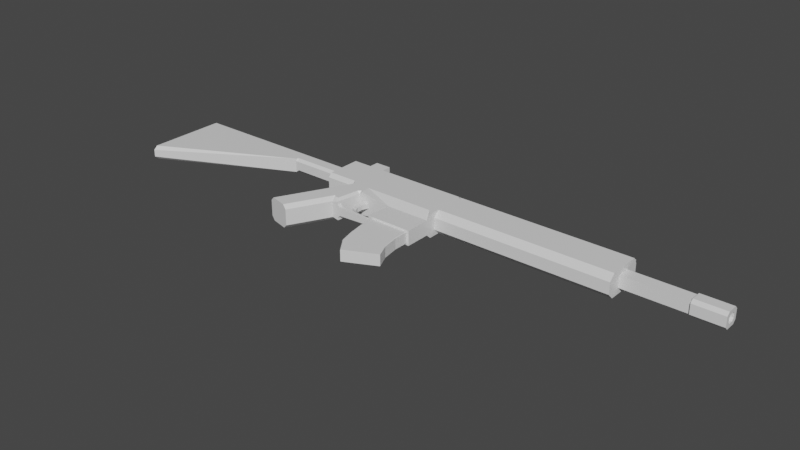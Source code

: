 # Source: AR1_Kopi.blend  (saved by Blender 2.93.21; exported with 4.5.12 LTS)
import bpy
from mathutils import Matrix  # noqa: F401  (used for matrix-valued properties, if any)

bpy.ops.wm.read_factory_settings(use_empty=True)
scene = bpy.context.scene
scene.name = 'Scene'

# ---- collections
col_collection = bpy.data.collections.new('Collection'); scene.collection.children.link(col_collection)

# ---- materials (node trees are filled in below, after node groups)
mat_material = bpy.data.materials.new('Material')
mat_material.alpha_threshold = 0.0
mat_material.use_transparent_shadow = False
mat_material.line_color = (0.0, 0.0, 0.0, 1.0)

# ---- material node trees
mat_material.use_nodes = True; mat_material.node_tree.nodes.clear()
_N = mat_material.node_tree.nodes; _L = mat_material.node_tree.links
n0 = _N.new('ShaderNodeOutputMaterial'); n0.name = 'Material Output'; n0.location = (300, 300)
n1 = _N.new('ShaderNodeBsdfPrincipled'); n1.name = 'Principled BSDF'; n1.location = (10, 300)
n1.distribution = 'GGX'
n1.subsurface_method = 'BURLEY'
n1.inputs[2].default_value = 0.4
n1.inputs[3].default_value = 1.45
n1.inputs[27].default_value = (0.0, 0.0, 0.0, 1.0)
n1.inputs[28].default_value = 1.0
_L.new(n1.outputs[0], n0.inputs[0])
n0.is_active_output = True

# ---- world
world_world = bpy.data.worlds.new('World'); scene.world = world_world
world_world.use_nodes = True; world_world.node_tree.nodes.clear()
_N = world_world.node_tree.nodes; _L = world_world.node_tree.links
n0 = _N.new('ShaderNodeOutputWorld'); n0.name = 'World Output'; n0.location = (300, 300)
n1 = _N.new('ShaderNodeBackground'); n1.name = 'Background'; n1.location = (10, 300)
n1.inputs[0].default_value = (0.05088, 0.05088, 0.05088, 1.0)
_L.new(n1.outputs[0], n0.inputs[0])
n0.is_active_output = True
world_world.color = (0.05088, 0.05088, 0.05088)
world_world.use_sun_shadow = False
world_world.sun_shadow_jitter_overblur = 0.0

# ---- meshes
me_cube = bpy.data.meshes.new('Cube')
me_cube.from_pydata([(19.0, -0.3962, 0.3657), (19.0, -0.3962, -0.3657), (19.0, -1.18, 0.3657), (19.0, -1.18, -0.3657), (-3.232, -2.577, -1.0), (-3.232, -2.577, 1.0), (19.0, -0.2563, 0.5057), (19.0, -0.2563, -0.5057), (19.0, -1.32, 0.5057), (19.0, -1.32, -0.5057), (27.0, -0.2563, 0.5057), (27.0, -0.2563, -0.5057), (27.0, -1.32, 0.5057), (27.0, -1.32, -0.5057), (24.4, -1.32, 0.5057), (24.4, -0.2563, 0.5057), (24.4, -0.2563, -0.5057), (24.4, -1.32, -0.5057), (-23.0, -1.496, -0.6076), (-23.0, -1.496, 0.6076), (3.871, -5.657, -0.6282), (3.871, -5.657, 0.6282), (-2.734, -2.577, -1.0), (-2.734, -2.577, 1.0), (0.5685, -2.577, -1.0), (0.3279, -5.657, -0.6282), (0.5685, -2.577, 1.0), (0.3279, -5.657, 0.6282), (0.2102, -2.577, 1.0), (-0.0564, -5.657, 0.6282), (0.2102, -2.577, -1.0), (-0.0564, -5.657, -0.6282), (3.871, -5.361, 0.6282), (3.871, -5.361, -0.6282), (-3.7, -5.361, 1.0), (-3.7, -5.361, -1.0), (0.351, -5.361, 0.6282), (0.351, -5.361, -0.6282), (-0.0308, -5.361, -0.6282), (-0.0308, -5.361, 0.6282), (3.871, -3.486, -0.6282), (-4.243, -3.583, 1.0), (-4.243, -3.583, -1.0), (-6.894, -8.656, 1.0), (-6.894, -8.656, -1.0), (3.871, -3.486, 0.6282), (-3.385, -3.486, 1.0), (-3.385, -3.486, -1.0), (-2.371, -3.486, 0.1905), (-2.371, -3.486, -0.1905), (0.4975, -3.486, 0.6282), (0.4975, -3.486, -0.6282), (-1.915, -3.486, -0.1905), (-1.915, -3.486, 0.1905), (0.1315, -3.486, 0.6282), (0.1315, -3.486, -0.6282), (-2.371, -4.85, 0.1905), (-1.915, -5.05, 0.1905), (-1.915, -5.05, -0.1905), (-2.371, -4.85, -0.1905), (-2.609, -4.544, -0.1905), (-2.609, -4.544, 0.1905), (-2.153, -4.544, 0.1905), (-2.153, -4.544, -0.1905), (-2.609, -4.015, 0.1905), (-2.153, -4.015, 0.1905), (-2.153, -4.015, -0.1905), (-2.609, -4.015, -0.1905), (-0.0564, -5.657, -0.2268), (-0.0308, -5.361, 0.2268), (-0.0564, -5.657, 0.2268), (-0.0308, -5.361, -0.2268), (-4.483, -2.577, 0.6763), (-4.368, -3.057, 1.0), (-4.159, -2.577, 1.0), (-4.368, -3.057, -1.0), (-4.483, -2.577, -0.6763), (-4.159, -2.577, -1.0), (-7.242, -8.564, 1.0), (-7.563, -8.479, 0.6763), (-7.563, -8.479, -0.6763), (-7.242, -8.564, -1.0), (-5.513, -9.02, 0.6763), (-5.834, -8.935, 1.0), (-5.834, -8.935, -1.0), (-5.513, -9.02, -0.6763), (-3.749, -5.657, -0.6763), (-3.864, -5.178, -1.0), (-3.7, -5.362, -1.0), (-3.864, -5.178, 1.0), (-3.749, -5.657, 0.6763), (-3.7, -5.362, 1.0), (-7.0, -0.08027, 0.3145), (-7.0, -0.3733, 0.6076), (-7.0, 0.1952, 0.7077), (-7.0, -0.3733, -0.6076), (-7.0, -0.08027, -0.3145), (-7.0, 0.1952, -0.7077), (-23.0, -0.08027, -0.3145), (-23.0, -0.3733, -0.6076), (-23.0, -0.3733, 0.6076), (-23.0, -0.08027, 0.3145), (-11.8, -0.3733, 0.6076), (-11.8, -0.08027, 0.3145), (-11.8, -0.08027, -0.3145), (-11.8, -0.3733, -0.6076), (-11.8, -1.496, 0.6076), (-11.8, -1.202, 0.6076), (-11.8, -1.496, -0.6076), (-11.8, -1.202, -0.6076), (-23.0, -7.496, -0.3128), (-23.0, -7.162, -0.6076), (-23.0, -7.162, 0.6076), (-23.0, -7.496, 0.3128), (3.871, 1.0, -0.4943), (3.871, 0.4943, -1.0), (3.871, -2.577, 0.4943), (3.871, -2.071, 1.0), (3.365, -2.577, 1.0), (3.871, -3.082, 1.0), (3.871, -2.071, -1.0), (3.871, -2.577, -0.4943), (3.871, -3.082, -1.0), (3.365, -2.577, -1.0), (3.871, 0.4943, 1.0), (3.871, 1.0, 0.4943), (19.0, 1.0, 0.4943), (19.0, 0.4943, 1.0), (19.0, 0.5395, 0.7908), (19.0, 0.4943, -1.0), (19.0, 1.0, -0.4943), (19.0, 0.5395, -0.7908), (19.0, -2.071, 1.0), (19.0, -2.577, 0.4943), (19.0, -2.116, 0.7908), (19.0, -2.577, -0.4943), (19.0, -2.071, -1.0), (19.0, -2.116, -0.7908), (27.0, -0.6001, 0.3657), (27.0, -0.3962, 0.1619), (27.0, -0.2563, 0.5057), (27.0, -0.3962, -0.1619), (27.0, -0.6001, -0.3657), (27.0, -0.2563, -0.5057), (27.0, -1.18, 0.1619), (27.0, -0.9766, 0.3657), (27.0, -1.32, 0.5057), (27.0, -0.9766, -0.3657), (27.0, -1.18, -0.1619), (27.0, -1.32, -0.5057), (-4.0, -0.3962, 0.1619), (-4.0, -0.6001, 0.3657), (-4.0, -0.6001, -0.3657), (-4.0, -0.3962, -0.1619), (-4.0, -0.9766, 0.3657), (-4.0, -1.18, 0.1619), (-4.0, -1.18, -0.1619), (-4.0, -0.9766, -0.3657), (27.0, -0.07614, 0.4231), (27.0, -0.3388, 0.6858), (27.0, -0.2562, 0.5057), (27.0, -0.3388, -0.6858), (27.0, -0.07614, -0.4231), (27.0, -0.2562, -0.5057), (27.0, -1.238, 0.6858), (27.0, -1.501, 0.4231), (27.0, -1.32, 0.5057), (27.0, -1.501, -0.4231), (27.0, -1.238, -0.6858), (27.0, -1.32, -0.5057), (24.4, -1.501, 0.4231), (24.4, -1.238, 0.6858), (24.4, -1.32, 0.5057), (24.4, -0.3388, 0.6858), (24.4, -0.07614, 0.4231), (24.4, -0.2562, 0.5057), (24.4, -0.07614, -0.4231), (24.4, -0.3388, -0.6858), (24.4, -0.2562, -0.5057), (24.4, -1.238, -0.6858), (24.4, -1.501, -0.4231), (24.4, -1.32, -0.5057), (-3.215, -5.657, -0.7913), (-3.215, -5.657, -0.7913), (-3.215, -5.657, 0.7913), (-3.215, -5.657, 0.7913), (-3.169, -5.361, 0.7913), (-3.38, -5.361, 1.0), (-3.38, -5.361, -1.0), (-3.169, -5.361, -0.7913), (-3.087, -3.486, 1.0), (-2.876, -3.486, 0.7913), (-2.765, -3.486, 0.8229), (-2.667, -3.486, 1.0), (-2.843, -3.28, 1.0), (-2.876, -3.486, -0.7913), (-3.087, -3.486, -1.0), (-2.843, -3.28, -1.0), (-2.667, -3.486, -1.0), (-2.765, -3.486, -0.8229), (-3.003, -5.657, 0.361), (-3.215, -5.657, 0.5697), (-3.215, -5.657, 0.1522), (-3.215, -5.657, -0.5697), (-3.003, -5.657, -0.361), (-3.215, -5.657, -0.1522), (-2.957, -5.361, -0.361), (-3.169, -5.361, -0.5697), (-3.169, -5.361, -0.1522), (-3.169, -5.361, 0.5697), (-2.957, -5.361, 0.361), (-3.169, -5.361, 0.1522), (-4.483, -2.253, 1.0), (-4.483, -2.577, 0.6761), (-4.159, -2.577, 1.0), (-4.483, -2.577, -0.6761), (-4.483, -2.253, -1.0), (-4.159, -2.577, -1.0), (-7.0, -2.253, -1.0), (-7.0, -2.577, -0.6761), (-7.0, -2.272, -0.8894), (-7.0, -2.577, 0.6761), (-7.0, -2.253, 1.0), (-7.0, -2.272, 0.8894), (-7.0, -1.27, 0.6076), (-7.0, -1.496, 0.381), (-7.0, -1.709, 0.685), (-7.0, -1.496, -0.381), (-7.0, -1.27, -0.6076), (-7.0, -1.709, -0.685), (-11.8, -1.496, 0.381), (-11.8, -1.496, 0.6076), (-12.0, -1.599, 0.6076), (-12.0, -1.603, 0.6023), (-11.51, -1.496, 0.381), (-11.73, -1.27, 0.6076), (-11.8, -1.496, -0.6076), (-11.8, -1.496, -0.381), (-12.0, -1.603, -0.6023), (-12.0, -1.599, -0.6076), (-11.51, -1.496, -0.381), (-11.73, -1.27, -0.6076), (-4.483, 1.0, -0.6921), (-4.483, 0.6921, -1.0), (-4.483, 0.6921, 1.0), (-4.483, 1.0, 0.6921), (-3.232, 0.6921, 1.0), (-3.232, 1.0, 0.6921), (-3.232, 1.0, -0.6921), (-3.232, 0.6921, -1.0), (-7.0, 1.0, -0.6921), (-7.0, 0.6921, -1.0), (-7.0, 0.7106, -0.8949), (-7.0, 0.6921, 1.0), (-7.0, 1.0, 0.6921), (-7.0, 0.7106, 0.8949), (-3.042, 1.0, 0.6921), (-2.734, 0.6921, 1.0), (-2.426, 1.0, 0.6921), (-3.042, 1.0, -0.6921), (-2.426, 1.0, -0.6921), (-2.734, 0.6921, -1.0), (0.2606, 1.0, 0.6921), (0.5685, 0.6921, 1.0), (0.8763, 1.0, 0.6921), (0.8763, 1.0, -0.6921), (0.5685, 0.6921, -1.0), (0.2606, 1.0, -0.6921), (0.2102, 1.0, -0.6921), (0.2102, 0.6921, -1.0), (0.2102, 1.0, 0.6921), (0.2102, 0.6921, 1.0), (3.673, 0.6921, -1.0), (3.673, 1.0, -0.6921), (3.673, 1.0, 0.6921), (3.673, 0.6921, 1.0), (-5.848, -2.253, 1.0), (-5.848, -2.577, 0.6761), (-5.848, -2.253, -1.0), (-5.848, -2.577, -0.6761), (-5.848, 0.6921, -1.0), (-5.848, 1.0, -0.6921), (-5.848, 0.6921, 1.0), (-5.848, 1.0, 0.6921), (-5.848, 1.286, -0.6921), (-5.848, 1.286, 0.6921), (-2.426, 1.0, 0.2307), (-2.426, 1.0, -0.2307), (-3.042, 1.0, -0.2307), (-3.042, 1.0, 0.2307), (0.8763, 1.0, 0.2307), (0.8763, 1.0, -0.2307), (0.2606, 1.0, -0.2307), (0.2606, 1.0, 0.2307), (-7.0, 1.0, -0.2307), (-7.0, 1.0, 0.2307), (-4.483, 1.0, 0.2307), (-4.483, 1.0, -0.2307), (-3.232, 1.0, 0.2307), (-3.232, 1.0, -0.2307), (0.2102, 1.0, 0.2307), (0.2102, 1.0, -0.2307), (-5.848, 1.0, 0.2307), (-5.848, 1.0, -0.2307), (-5.848, 1.286, 0.2307), (-5.848, 1.286, -0.2307), (-5.848, 2.04, -0.6921), (-4.483, 2.04, -0.6921), (-4.483, 2.04, -0.2307), (-4.483, 2.04, 0.6921), (-5.848, 2.04, 0.6921), (-5.848, 2.04, -0.2307), (-4.483, 2.04, 0.2307), (-5.848, 2.04, 0.2307), (18.5, -2.071, -1.0), (18.5, -2.577, -0.4943), (18.5, 0.4943, 1.0), (18.5, 1.0, 0.4943), (18.5, 0.4943, -1.0), (18.5, 1.0, -0.4943), (18.5, -2.071, 1.0), (18.5, -2.577, 0.4943), (17.87, -2.577, -0.4943), (17.87, 1.0, 0.4943), (17.87, 0.4943, -1.0), (17.87, -2.071, 1.0), (17.87, -2.071, -1.0), (17.87, 0.4943, 1.0), (17.87, 1.0, -0.4943), (17.87, -2.577, 0.4943), (3.871, 1.0, -0.1648), (3.871, 1.0, 0.1648), (19.0, 1.0, 0.1648), (19.0, 1.0, -0.1648), (18.5, 1.0, 0.1648), (18.5, 1.0, -0.1648), (17.87, 1.0, 0.1648), (17.87, 1.0, -0.1648), (18.5, 1.935, 0.1648), (18.5, 1.935, -0.1648), (17.87, 1.935, 0.1648), (17.87, 1.935, -0.1648), (18.74, 1.0, -0.2307), (18.74, 1.0, -0.6921), (18.74, 1.0, 0.6921), (18.74, 1.0, 0.2307), (17.85, 1.0, 0.6921), (16.96, 1.0, 0.6921), (16.06, 1.0, 0.6921), (15.17, 1.0, 0.6921), (14.28, 1.0, 0.6921), (13.38, 1.0, 0.6921), (12.49, 1.0, 0.6921), (11.6, 1.0, 0.6921), (10.7, 1.0, 0.6921), (9.809, 1.0, 0.6921), (8.916, 1.0, 0.6921), (8.023, 1.0, 0.6921), (7.13, 1.0, 0.6921), (6.236, 1.0, 0.6921), (5.343, 1.0, 0.6921), (4.45, 1.0, 0.6921), (3.557, 1.0, 0.6921), (2.663, 1.0, 0.6921), (1.77, 1.0, 0.6921), (0.8769, 1.0, 0.6921), (-0.01636, 1.0, 0.6921), (-0.9096, 1.0, 0.6921), (-1.803, 1.0, 0.6921), (-2.696, 1.0, 0.6921), (-3.589, 1.0, 0.6921), (-3.589, 1.0, 0.2307), (-2.696, 1.0, 0.2307), (-1.803, 1.0, 0.2307), (-0.9096, 1.0, 0.2307), (-0.01636, 1.0, 0.2307), (0.8769, 1.0, 0.2307), (1.77, 1.0, 0.2307), (2.663, 1.0, 0.2307), (3.557, 1.0, 0.2307), (4.45, 1.0, 0.2307), (5.343, 1.0, 0.2307), (6.236, 1.0, 0.2307), (7.13, 1.0, 0.2307), (8.023, 1.0, 0.2307), (8.916, 1.0, 0.2307), (9.809, 1.0, 0.2307), (10.7, 1.0, 0.2307), (11.6, 1.0, 0.2307), (12.49, 1.0, 0.2307), (13.38, 1.0, 0.2307), (14.28, 1.0, 0.2307), (15.17, 1.0, 0.2307), (16.06, 1.0, 0.2307), (16.96, 1.0, 0.2307), (17.85, 1.0, 0.2307), (-3.589, 1.0, -0.6921), (-2.696, 1.0, -0.6921), (-1.803, 1.0, -0.6921), (-0.9096, 1.0, -0.6921), (-0.01636, 1.0, -0.6921), (0.8769, 1.0, -0.6921), (1.77, 1.0, -0.6921), (2.663, 1.0, -0.6921), (3.557, 1.0, -0.6921), (4.45, 1.0, -0.6921), (5.343, 1.0, -0.6921), (6.236, 1.0, -0.6921), (7.13, 1.0, -0.6921), (8.023, 1.0, -0.6921), (8.916, 1.0, -0.6921), (9.809, 1.0, -0.6921), (10.7, 1.0, -0.6921), (11.6, 1.0, -0.6921), (12.49, 1.0, -0.6921), (13.38, 1.0, -0.6921), (14.28, 1.0, -0.6921), (15.17, 1.0, -0.6921), (16.06, 1.0, -0.6921), (16.96, 1.0, -0.6921), (17.85, 1.0, -0.6921), (17.85, 1.0, -0.2307), (16.96, 1.0, -0.2307), (16.06, 1.0, -0.2307), (15.17, 1.0, -0.2307), (14.28, 1.0, -0.2307), (13.38, 1.0, -0.2307), (12.49, 1.0, -0.2307), (11.6, 1.0, -0.2307), (10.7, 1.0, -0.2307), (9.809, 1.0, -0.2307), (8.916, 1.0, -0.2307), (8.023, 1.0, -0.2307), (7.13, 1.0, -0.2307), (6.236, 1.0, -0.2307), (5.343, 1.0, -0.2307), (4.45, 1.0, -0.2307), (3.557, 1.0, -0.2307), (2.663, 1.0, -0.2307), (1.77, 1.0, -0.2307), (0.8769, 1.0, -0.2307), (-0.01636, 1.0, -0.2307), (-0.9096, 1.0, -0.2307), (-1.803, 1.0, -0.2307), (-2.696, 1.0, -0.2307), (-3.589, 1.0, -0.2307), (-4.483, 1.286, -0.5826), (-4.483, 1.177, -0.6921), (-4.592, 1.286, -0.6921), (-4.483, 1.396, -0.6921), (-4.483, 1.177, 0.6921), (-4.483, 1.286, 0.5826), (-4.483, 1.396, 0.6921), (-4.592, 1.286, 0.6921), (-4.483, 1.286, 0.3403), (-4.483, 1.286, 0.1211), (-4.592, 1.286, 0.2307), (-4.483, 1.396, 0.2307), (-4.483, 1.286, -0.1211), (-4.483, 1.286, -0.3403), (-4.483, 1.396, -0.2307), (-4.592, 1.286, -0.2307), (18.74, 1.286, -0.3403), (18.74, 1.286, -0.1211), (18.74, 1.177, -0.2307), (18.74, 1.177, -0.6921), (18.74, 1.286, -0.5826), (18.74, 1.286, 0.5826), (18.74, 1.177, 0.6921), (18.74, 1.286, 0.1211), (18.74, 1.286, 0.3403), (18.74, 1.177, 0.2307), (-3.589, 1.286, 0.3403), (-3.589, 1.286, 0.1211), (-2.696, 1.286, 0.3403), (-2.696, 1.286, 0.1211), (-1.803, 1.286, 0.3403), (-1.803, 1.286, 0.1211), (-0.9096, 1.286, 0.3403), (-0.9096, 1.286, 0.1211), (-0.01636, 1.286, 0.3403), (-0.01636, 1.286, 0.1211), (0.8769, 1.286, 0.3403), (0.8769, 1.286, 0.1211), (1.77, 1.286, 0.3403), (1.77, 1.286, 0.1211), (2.663, 1.286, 0.3403), (2.663, 1.286, 0.1211), (3.557, 1.286, 0.3403), (3.557, 1.286, 0.1211), (4.45, 1.286, 0.3403), (4.45, 1.286, 0.1211), (5.343, 1.286, 0.3403), (5.343, 1.286, 0.1211), (6.236, 1.286, 0.3403), (6.236, 1.286, 0.1211), (7.13, 1.286, 0.3403), (7.13, 1.286, 0.1211), (8.023, 1.286, 0.3403), (8.023, 1.286, 0.1211), (8.916, 1.286, 0.3403), (8.916, 1.286, 0.1211), (9.809, 1.286, 0.3403), (9.809, 1.286, 0.1211), (10.7, 1.286, 0.3403), (10.7, 1.286, 0.1211), (11.6, 1.286, 0.3403), (11.6, 1.286, 0.1211), (12.49, 1.286, 0.3403), (12.49, 1.286, 0.1211), (13.38, 1.286, 0.3403), (13.38, 1.286, 0.1211), (14.28, 1.286, 0.3403), (14.28, 1.286, 0.1211), (15.17, 1.286, 0.3403), (15.17, 1.286, 0.1211), (16.06, 1.286, 0.3403), (16.06, 1.286, 0.1211), (16.96, 1.286, 0.3403), (16.96, 1.286, 0.1211), (17.85, 1.286, 0.1211), (17.85, 1.286, 0.3403), (17.85, 1.286, -0.3403), (17.85, 1.286, -0.1211), (16.96, 1.286, -0.3403), (16.96, 1.286, -0.1211), (16.06, 1.286, -0.3403), (16.06, 1.286, -0.1211), (15.17, 1.286, -0.3403), (15.17, 1.286, -0.1211), (14.28, 1.286, -0.3403), (14.28, 1.286, -0.1211), (13.38, 1.286, -0.3403), (13.38, 1.286, -0.1211), (12.49, 1.286, -0.3403), (12.49, 1.286, -0.1211), (11.6, 1.286, -0.3403), (11.6, 1.286, -0.1211), (10.7, 1.286, -0.3403), (10.7, 1.286, -0.1211), (9.809, 1.286, -0.3403), (9.809, 1.286, -0.1211), (8.916, 1.286, -0.3403), (8.916, 1.286, -0.1211), (8.023, 1.286, -0.3403), (8.023, 1.286, -0.1211), (7.13, 1.286, -0.3403), (7.13, 1.286, -0.1211), (6.236, 1.286, -0.3403), (6.236, 1.286, -0.1211), (5.343, 1.286, -0.3403), (5.343, 1.286, -0.1211), (4.45, 1.286, -0.3403), (4.45, 1.286, -0.1211), (3.557, 1.286, -0.3403), (3.557, 1.286, -0.1211), (2.663, 1.286, -0.3403), (2.663, 1.286, -0.1211), (1.77, 1.286, -0.3403), (1.77, 1.286, -0.1211), (0.8769, 1.286, -0.3403), (0.8769, 1.286, -0.1211), (-0.01636, 1.286, -0.3403), (-0.01636, 1.286, -0.1211), (-0.9096, 1.286, -0.3403), (-0.9096, 1.286, -0.1211), (-1.803, 1.286, -0.3403), (-1.803, 1.286, -0.1211), (-2.696, 1.286, -0.3403), (-2.696, 1.286, -0.1211), (-3.589, 1.286, -0.1211), (-3.589, 1.286, -0.3403), (17.85, 1.286, 0.5826), (17.85, 1.177, 0.6921), (16.96, 1.286, 0.5826), (16.96, 1.177, 0.6921), (16.06, 1.286, 0.5826), (16.06, 1.177, 0.6921), (15.17, 1.286, 0.5826), (15.17, 1.177, 0.6921), (14.28, 1.286, 0.5826), (14.28, 1.177, 0.6921), (13.38, 1.286, 0.5826), (13.38, 1.177, 0.6921), (12.49, 1.286, 0.5826), (12.49, 1.177, 0.6921), (11.6, 1.286, 0.5826), (11.6, 1.177, 0.6921), (10.7, 1.286, 0.5826), (10.7, 1.177, 0.6921), (9.809, 1.286, 0.5826), (9.809, 1.177, 0.6921), (8.916, 1.286, 0.5826), (8.916, 1.177, 0.6921), (8.023, 1.286, 0.5826), (8.023, 1.177, 0.6921), (7.13, 1.286, 0.5826), (7.13, 1.177, 0.6921), (6.236, 1.286, 0.5826), (6.236, 1.177, 0.6921), (5.343, 1.286, 0.5826), (5.343, 1.177, 0.6921), (4.45, 1.286, 0.5826), (4.45, 1.177, 0.6921), (3.557, 1.286, 0.5826), (3.557, 1.177, 0.6921), (2.663, 1.286, 0.5826), (2.663, 1.177, 0.6921), (1.77, 1.286, 0.5826), (1.77, 1.177, 0.6921), (0.8769, 1.286, 0.5826), (0.8769, 1.177, 0.6921), (-0.01636, 1.286, 0.5826), (-0.01636, 1.177, 0.6921), (-0.9096, 1.286, 0.5826), (-0.9096, 1.177, 0.6921), (-1.803, 1.286, 0.5826), (-1.803, 1.177, 0.6921), (-2.696, 1.286, 0.5826), (-2.696, 1.177, 0.6921), (-3.589, 1.177, 0.6921), (-3.589, 1.286, 0.5826), (17.85, 1.177, -0.6921), (17.85, 1.286, -0.5826), (16.96, 1.177, -0.6921), (16.96, 1.286, -0.5826), (16.06, 1.177, -0.6921), (16.06, 1.286, -0.5826), (15.17, 1.177, -0.6921), (15.17, 1.286, -0.5826), (14.28, 1.177, -0.6921), (14.28, 1.286, -0.5826), (13.38, 1.177, -0.6921), (13.38, 1.286, -0.5826), (12.49, 1.177, -0.6921), (12.49, 1.286, -0.5826), (11.6, 1.177, -0.6921), (11.6, 1.286, -0.5826), (10.7, 1.177, -0.6921), (10.7, 1.286, -0.5826), (9.809, 1.177, -0.6921), (9.809, 1.286, -0.5826), (8.916, 1.177, -0.6921), (8.916, 1.286, -0.5826), (8.023, 1.177, -0.6921), (8.023, 1.286, -0.5826), (7.13, 1.177, -0.6921), (7.13, 1.286, -0.5826), (6.236, 1.177, -0.6921), (6.236, 1.286, -0.5826), (5.343, 1.177, -0.6921), (5.343, 1.286, -0.5826), (4.45, 1.177, -0.6921), (4.45, 1.286, -0.5826), (3.557, 1.177, -0.6921), (3.557, 1.286, -0.5826), (2.663, 1.177, -0.6921), (2.663, 1.286, -0.5826), (1.77, 1.177, -0.6921), (1.77, 1.286, -0.5826), (0.8769, 1.177, -0.6921), (0.8769, 1.286, -0.5826), (-0.01636, 1.177, -0.6921), (-0.01636, 1.286, -0.5826), (-0.9096, 1.177, -0.6921), (-0.9096, 1.286, -0.5826), (-1.803, 1.177, -0.6921), (-1.803, 1.286, -0.5826), (-2.696, 1.177, -0.6921), (-2.696, 1.286, -0.5826), (-3.589, 1.286, -0.5826), (-3.589, 1.177, -0.6921)], [], [(282, 253, 222, 276), (257, 246, 5, 23), (327, 124, 117, 325), (3, 1, 7, 9), (114, 115, 272, 273), (318, 129, 136, 314), (269, 266, 24, 30), (300, 270, 262, 293), (322, 329, 116, 121), (296, 245, 247, 298), (243, 249, 4, 217, 216), (33, 32, 21, 20), (217, 75, 215), (37, 33, 20, 25), (41, 46, 5, 74, 73), (89, 91, 34, 46, 41), (298, 247, 256, 289), (106, 231, 232, 112, 113), (280, 243, 216, 278), (41, 73, 78, 43), (190, 46, 34, 187), (209, 186, 184, 201), (42, 87, 84, 44), (4, 47, 42, 75, 77), (89, 41, 43, 83), (246, 244, 212, 214, 5), (2, 0, 128, 127, 132, 134), (1, 3, 137, 136, 129, 131), (3, 2, 134, 133, 135, 137), (146, 145, 138, 140, 10, 12), (152, 153, 150, 151, 154, 155, 156, 157), (1, 0, 6, 7), (144, 148, 156, 155), (0, 2, 8, 6), (138, 145, 154, 151), (147, 142, 152, 157), (2, 3, 9, 8), (11, 13, 169, 168, 161, 163), (173, 171, 164, 159), (16, 15, 175, 174, 176, 178), (8, 9, 17, 14), (9, 7, 16, 17), (7, 6, 15, 16), (6, 8, 14, 15), (10, 11, 163, 162, 158, 160), (12, 10, 160, 159, 164, 166), (13, 12, 166, 165, 167, 169), (14, 17, 181, 180, 170, 172), (17, 16, 178, 177, 179, 181), (179, 177, 161, 168), (15, 14, 172, 171, 173, 175), (170, 180, 167, 165), (140, 139, 141, 143, 11, 10), (143, 142, 147, 149, 13, 11), (149, 148, 144, 146, 12, 13), (18, 111, 110, 113, 112, 19), (226, 225, 227, 229, 220, 219, 221, 223), (106, 231, 235, 107), (229, 228, 95, 97, 252, 251, 218, 220), (103, 104, 98, 101), (94, 93, 224, 226, 223, 222, 253, 255), (95, 228, 241, 109, 105), (18, 19, 100, 101, 98, 99), (224, 93, 102, 107, 235), (108, 18, 19, 106, 231, 230, 237, 236), (18, 108, 111), (112, 106, 19), (106, 107, 102, 100, 19), (105, 109, 108, 18, 99), (25, 20, 21, 27), (47, 35, 88, 87, 42), (286, 258, 270, 300), (189, 207, 203, 182), (97, 96, 92, 94, 255, 254, 295, 294, 250, 252), (249, 261, 22, 4), (32, 36, 27, 21), (119, 118, 26, 50, 45), (38, 37, 25, 31), (266, 272, 115, 120, 123, 24), (265, 291, 290, 264, 274, 125, 331, 330, 114, 273), (261, 269, 30, 22), (263, 271, 28, 26), (71, 38, 31, 68), (36, 39, 29, 27), (124, 275, 263, 26, 118, 117), (25, 27, 29, 31), (50, 54, 39, 36), (208, 207, 189, 186, 209, 211), (55, 51, 37, 38), (45, 50, 36, 32), (28, 23, 194, 193, 54), (47, 196, 188, 35), (186, 189, 195, 191), (51, 40, 33, 37), (40, 45, 32, 33), (24, 123, 122, 40, 51), (0, 1, 131, 130, 333, 332, 126, 128), (22, 30, 55, 198, 197), (49, 48, 192, 191, 195, 199), (52, 49, 199, 198, 55), (122, 121, 116, 119, 45, 40), (30, 24, 51, 55), (4, 22, 197, 196, 47), (26, 28, 54, 50), (44, 84, 85, 82, 83, 43), (86, 90, 82, 85), (80, 81, 44, 43, 78, 79), (75, 42, 44, 81), (61, 60, 59, 56), (38, 39, 54, 55), (23, 5, 46, 190, 194), (68, 70, 200, 202, 205, 204), (48, 53, 54, 193, 192), (53, 52, 55, 54), (56, 59, 58, 57), (62, 61, 56, 57), (63, 62, 57, 58), (60, 63, 58, 59), (67, 66, 63, 60), (66, 65, 62, 63), (65, 64, 61, 62), (64, 67, 60, 61), (48, 49, 67, 64), (53, 48, 64, 65), (52, 53, 65, 66), (49, 52, 66, 67), (203, 205, 202, 201, 184, 185, 183, 182), (206, 71, 68, 204), (69, 210, 200, 70), (31, 29, 70, 68), (39, 69, 70, 29), (38, 71, 69, 39), (71, 206, 208, 211, 210, 69), (89, 90, 91), (86, 85, 84, 87), (80, 76, 75, 81), (72, 79, 78, 73), (82, 90, 89, 83), (72, 76, 80, 79), (92, 93, 94), (95, 96, 97), (103, 101, 100, 102), (105, 99, 98, 104), (92, 103, 102, 93), (95, 105, 104, 96), (92, 96, 104, 103), (236, 108, 109, 241), (239, 236, 108, 110, 111), (238, 237, 230, 233, 113, 110), (271, 257, 23, 28), (124, 125, 274, 275), (119, 116, 117), (118, 119, 117), (126, 127, 128), (129, 130, 131), (132, 133, 134), (135, 136, 137), (314, 136, 135, 315), (316, 127, 126, 317), (324, 115, 114, 328), (325, 117, 116, 329), (334, 317, 126, 332), (138, 139, 140), (141, 142, 143), (144, 145, 146), (147, 148, 149), (144, 155, 154, 145), (150, 139, 138, 151), (152, 142, 141, 153), (156, 148, 147, 157), (141, 139, 150, 153), (158, 159, 160), (161, 162, 163), (164, 165, 166), (167, 168, 169), (170, 171, 172), (173, 174, 175), (176, 177, 178), (179, 180, 181), (170, 165, 164, 171), (158, 174, 173, 159), (161, 177, 176, 162), (167, 180, 179, 168), (176, 174, 158, 162), (190, 191, 192, 193, 194), (195, 196, 197, 198, 199), (200, 201, 202), (203, 204, 205), (206, 207, 208), (209, 210, 211), (190, 187, 186, 191), (195, 189, 188, 196), (206, 204, 203, 207), (209, 201, 200, 210), (87, 88, 86), (188, 86, 88), (189, 183, 188), (188, 183, 86), (90, 86, 183, 185), (185, 186, 187), (91, 90, 185, 187), (217, 215, 216), (218, 219, 220), (221, 222, 223), (276, 222, 221, 277), (278, 216, 215, 279), (279, 277, 221, 219), (74, 212, 72), (73, 74, 72), (224, 225, 226), (227, 228, 229), (230, 231, 232, 233), (236, 239, 238, 237), (230, 234, 235, 231), (240, 237, 236, 241), (241, 228, 227, 240), (224, 235, 234, 225), (227, 225, 234, 230, 237, 240), (250, 251, 252), (253, 254, 255), (256, 257, 258), (259, 260, 261), (262, 263, 264), (265, 266, 267), (280, 251, 250, 281), (249, 243, 242, 248), (282, 244, 245, 283), (244, 246, 247, 245), (261, 249, 248, 259), (246, 257, 256, 247), (269, 261, 260, 268), (287, 260, 259, 288), (271, 263, 262, 270), (291, 265, 267, 292), (266, 269, 268, 267), (257, 271, 270, 258), (265, 273, 272, 266), (263, 275, 274, 264), (420, 622, 465, 343), (295, 254, 283, 302), (253, 282, 283, 254), (243, 280, 281, 242), (215, 213, 277, 279), (218, 278, 279, 219), (212, 276, 277, 213), (251, 280, 278, 218), (244, 282, 276, 212), (242, 447, 671, 396), (460, 459, 446, 449, 307, 308), (302, 283, 285, 304), (450, 245, 370, 620), (281, 303, 305, 284), (303, 302, 304, 305), (284, 305, 311, 306), (457, 456, 304, 313, 312), (250, 294, 303, 281), (294, 295, 302, 303), (421, 420, 343, 342), (346, 395, 345, 344), (264, 290, 293, 262), (290, 291, 292, 293), (258, 286, 289, 256), (286, 287, 288, 289), (260, 287, 301, 268), (287, 286, 300, 301), (248, 299, 288, 259), (299, 298, 289, 288), (242, 297, 299, 248), (297, 296, 298, 299), (268, 301, 292, 267), (301, 300, 293, 292), (313, 310, 309, 312), (306, 311, 308, 307), (623, 522, 462, 466), (304, 285, 310, 313), (458, 455, 473, 570), (454, 451, 621, 472), (305, 461, 460, 308, 311), (446, 459, 571, 670), (336, 323, 317, 334), (132, 320, 321, 133), (129, 318, 319, 130), (327, 316, 317, 323), (326, 314, 315, 322), (135, 133, 321, 315), (324, 318, 314, 326), (127, 316, 320, 132), (115, 324, 326, 120), (120, 326, 322, 121), (124, 327, 323, 125), (331, 125, 323, 336), (320, 325, 329, 321), (318, 324, 328, 319), (315, 321, 329, 322), (316, 327, 325, 320), (114, 330, 337, 328), (330, 331, 336, 337), (328, 337, 335, 319), (336, 334, 338, 340), (319, 335, 333, 130), (335, 334, 332, 333), (341, 340, 338, 339), (337, 336, 340, 341), (334, 335, 339, 338), (335, 337, 341, 339), (523, 520, 469, 463), (521, 572, 467, 470), (342, 343, 465, 466, 462, 464), (344, 345, 471, 470, 467, 468), (345, 342, 464, 463, 469, 471), (395, 421, 342, 345), (570, 473, 475, 569), (573, 346, 344, 468), (285, 453, 452, 309, 310), (396, 671, 668, 397), (397, 668, 666, 398), (398, 666, 664, 399), (399, 664, 662, 400), (400, 662, 660, 401), (401, 660, 658, 402), (402, 658, 656, 403), (403, 656, 654, 404), (404, 654, 652, 405), (405, 652, 650, 406), (406, 650, 648, 407), (407, 648, 646, 408), (408, 646, 644, 409), (409, 644, 642, 410), (410, 642, 640, 411), (411, 640, 638, 412), (412, 638, 636, 413), (413, 636, 634, 414), (414, 634, 632, 415), (415, 632, 630, 416), (416, 630, 628, 417), (417, 628, 626, 418), (418, 626, 624, 419), (283, 245, 450, 453, 285), (569, 475, 477, 567), (567, 477, 479, 565), (565, 479, 481, 563), (563, 481, 483, 561), (561, 483, 485, 559), (559, 485, 487, 557), (557, 487, 489, 555), (555, 489, 491, 553), (553, 491, 493, 551), (551, 493, 495, 549), (549, 495, 497, 547), (547, 497, 499, 545), (545, 499, 501, 543), (543, 501, 503, 541), (541, 503, 505, 539), (539, 505, 507, 537), (537, 507, 509, 535), (535, 509, 511, 533), (533, 511, 513, 531), (531, 513, 515, 529), (529, 515, 517, 527), (527, 517, 519, 525), (525, 519, 520, 523), (625, 524, 522, 623), (296, 297, 445, 371), (371, 445, 444, 372), (372, 444, 443, 373), (373, 443, 442, 374), (374, 442, 441, 375), (375, 441, 440, 376), (376, 440, 439, 377), (377, 439, 438, 378), (378, 438, 437, 379), (379, 437, 436, 380), (380, 436, 435, 381), (381, 435, 434, 382), (382, 434, 433, 383), (383, 433, 432, 384), (384, 432, 431, 385), (385, 431, 430, 386), (386, 430, 429, 387), (387, 429, 428, 388), (388, 428, 427, 389), (389, 427, 426, 390), (390, 426, 425, 391), (391, 425, 424, 392), (392, 424, 423, 393), (393, 423, 422, 394), (394, 422, 421, 395), (242, 281, 284, 448, 447), (575, 347, 346, 573), (670, 571, 568, 669), (669, 568, 566, 667), (667, 566, 564, 665), (665, 564, 562, 663), (663, 562, 560, 661), (661, 560, 558, 659), (659, 558, 556, 657), (657, 556, 554, 655), (655, 554, 552, 653), (653, 552, 550, 651), (651, 550, 548, 649), (649, 548, 546, 647), (647, 546, 544, 645), (645, 544, 542, 643), (643, 542, 540, 641), (641, 540, 538, 639), (639, 538, 536, 637), (637, 536, 534, 635), (635, 534, 532, 633), (633, 532, 530, 631), (631, 530, 528, 629), (629, 528, 526, 627), (627, 526, 524, 625), (452, 451, 454, 457, 312, 309), (419, 624, 622, 420), (620, 370, 369, 619), (619, 369, 368, 617), (617, 368, 367, 615), (615, 367, 366, 613), (613, 366, 365, 611), (611, 365, 364, 609), (609, 364, 363, 607), (607, 363, 362, 605), (605, 362, 361, 603), (603, 361, 360, 601), (601, 360, 359, 599), (599, 359, 358, 597), (597, 358, 357, 595), (595, 357, 356, 593), (593, 356, 355, 591), (591, 355, 354, 589), (589, 354, 353, 587), (587, 353, 352, 585), (585, 352, 351, 583), (583, 351, 350, 581), (581, 350, 349, 579), (579, 349, 348, 577), (577, 348, 347, 575), (245, 296, 371, 370), (370, 371, 372, 369), (369, 372, 373, 368), (368, 373, 374, 367), (367, 374, 375, 366), (366, 375, 376, 365), (365, 376, 377, 364), (364, 377, 378, 363), (363, 378, 379, 362), (362, 379, 380, 361), (361, 380, 381, 360), (360, 381, 382, 359), (359, 382, 383, 358), (358, 383, 384, 357), (357, 384, 385, 356), (356, 385, 386, 355), (355, 386, 387, 354), (354, 387, 388, 353), (353, 388, 389, 352), (352, 389, 390, 351), (351, 390, 391, 350), (350, 391, 392, 349), (349, 392, 393, 348), (348, 393, 394, 347), (347, 394, 395, 346), (297, 242, 396, 445), (445, 396, 397, 444), (444, 397, 398, 443), (443, 398, 399, 442), (442, 399, 400, 441), (441, 400, 401, 440), (440, 401, 402, 439), (439, 402, 403, 438), (438, 403, 404, 437), (437, 404, 405, 436), (436, 405, 406, 435), (435, 406, 407, 434), (434, 407, 408, 433), (433, 408, 409, 432), (432, 409, 410, 431), (431, 410, 411, 430), (430, 411, 412, 429), (429, 412, 413, 428), (428, 413, 414, 427), (427, 414, 415, 426), (426, 415, 416, 425), (425, 416, 417, 424), (424, 417, 418, 423), (423, 418, 419, 422), (422, 419, 420, 421), (305, 304, 456, 455, 458, 461), (472, 621, 618, 474), (474, 618, 616, 476), (476, 616, 614, 478), (478, 614, 612, 480), (480, 612, 610, 482), (482, 610, 608, 484), (484, 608, 606, 486), (486, 606, 604, 488), (488, 604, 602, 490), (490, 602, 600, 492), (492, 600, 598, 494), (494, 598, 596, 496), (496, 596, 594, 498), (498, 594, 592, 500), (500, 592, 590, 502), (502, 590, 588, 504), (504, 588, 586, 506), (506, 586, 584, 508), (508, 584, 582, 510), (510, 582, 580, 512), (512, 580, 578, 514), (514, 578, 576, 516), (516, 576, 574, 518), (518, 574, 572, 521), (446, 447, 448, 449), (450, 451, 452, 453), (454, 455, 456, 457), (458, 459, 460, 461), (462, 463, 464), (469, 470, 471), (521, 470, 469, 520), (571, 459, 458, 570), (621, 451, 450, 620), (671, 447, 446, 670), (454, 472, 473, 455), (472, 474, 475, 473), (474, 476, 477, 475), (476, 478, 479, 477), (478, 480, 481, 479), (480, 482, 483, 481), (482, 484, 485, 483), (484, 486, 487, 485), (486, 488, 489, 487), (488, 490, 491, 489), (490, 492, 493, 491), (492, 494, 495, 493), (494, 496, 497, 495), (496, 498, 499, 497), (498, 500, 501, 499), (500, 502, 503, 501), (502, 504, 505, 503), (504, 506, 507, 505), (506, 508, 509, 507), (508, 510, 511, 509), (510, 512, 513, 511), (512, 514, 515, 513), (514, 516, 517, 515), (516, 518, 519, 517), (518, 521, 520, 519), (462, 522, 523, 463), (522, 524, 525, 523), (524, 526, 527, 525), (526, 528, 529, 527), (528, 530, 531, 529), (530, 532, 533, 531), (532, 534, 535, 533), (534, 536, 537, 535), (536, 538, 539, 537), (538, 540, 541, 539), (540, 542, 543, 541), (542, 544, 545, 543), (544, 546, 547, 545), (546, 548, 549, 547), (548, 550, 551, 549), (550, 552, 553, 551), (552, 554, 555, 553), (554, 556, 557, 555), (556, 558, 559, 557), (558, 560, 561, 559), (560, 562, 563, 561), (562, 564, 565, 563), (564, 566, 567, 565), (566, 568, 569, 567), (568, 571, 570, 569), (467, 572, 573, 468), (572, 574, 575, 573), (574, 576, 577, 575), (576, 578, 579, 577), (578, 580, 581, 579), (580, 582, 583, 581), (582, 584, 585, 583), (584, 586, 587, 585), (586, 588, 589, 587), (588, 590, 591, 589), (590, 592, 593, 591), (592, 594, 595, 593), (594, 596, 597, 595), (596, 598, 599, 597), (598, 600, 601, 599), (600, 602, 603, 601), (602, 604, 605, 603), (604, 606, 607, 605), (606, 608, 609, 607), (608, 610, 611, 609), (610, 612, 613, 611), (612, 614, 615, 613), (614, 616, 617, 615), (616, 618, 619, 617), (618, 621, 620, 619), (465, 622, 623, 466), (622, 624, 625, 623), (624, 626, 627, 625), (626, 628, 629, 627), (628, 630, 631, 629), (630, 632, 633, 631), (632, 634, 635, 633), (634, 636, 637, 635), (636, 638, 639, 637), (638, 640, 641, 639), (640, 642, 643, 641), (642, 644, 645, 643), (644, 646, 647, 645), (646, 648, 649, 647), (648, 650, 651, 649), (650, 652, 653, 651), (652, 654, 655, 653), (654, 656, 657, 655), (656, 658, 659, 657), (658, 660, 661, 659), (660, 662, 663, 661), (662, 664, 665, 663), (664, 666, 667, 665), (666, 668, 669, 667), (668, 671, 670, 669), (449, 448, 284, 306, 307), (121, 122, 120), (123, 120, 122)])
_uv = me_cube.uv_layers.new(name='UVMap')
_uv.uv.foreach_set('vector', [0.5136, 0.04534, 0.5136, 0.01488, 0.4358, 0.01488, 0.4358, 0.04533, 0.5136, 0.1277, 0.5136, 0.1145, 0.4272, 0.1145, 0.4272, 0.1277, 0.5084, 0.6723, 0.5084, 0.3022, 0.4406, 0.3022, 0.4406, 0.6723, 0.8314, 0.6789, 0.8314, 0.6582, 0.8277, 0.6545, 0.8277, 0.6826, 0.7415, 0.2874, 0.7549, 0.2874, 0.7549, 0.2821, 0.7468, 0.2821, 0.2516, 0.01317, 0.2516, 1.526e-05, 0.1838, 1.717e-05, 0.1838, 0.01317, 0.2568, 0.4967, 0.2568, 0.4872, 0.1704, 0.4872, 0.1704, 0.4967, 0.7224, 0.1906, 0.7102, 0.1906, 0.7102, 0.1919, 0.7224, 0.1919, 0.9653, 0.3701, 0.9914, 0.3701, 0.9914, 0.0, 0.9653, 0.0, 0.7224, 0.06655, 0.7102, 0.06655, 0.7102, 0.0996, 0.7224, 0.0996, 0.2568, 0.6208, 0.2568, 0.5877, 0.1704, 0.5877, 0.1704, 0.6122, 0.179, 0.6208, 0.1406, 0.71, 0.1738, 0.71, 0.1738, 0.7022, 0.1406, 0.7022, 0.4656, 0.8577, 0.4656, 0.8449, 0.457, 0.8576, 0.09669, 0.493, 0.09669, 0.3999, 0.08887, 0.3999, 0.08887, 0.4936, 0.4007, 0.08775, 0.4032, 0.1104, 0.4272, 0.1145, 0.4272, 0.08998, 0.4145, 0.08445, 0.3585, 0.09779, 0.3536, 0.1021, 0.3536, 0.1021, 0.4032, 0.1104, 0.4007, 0.08775, 0.7224, 0.0996, 0.7102, 0.0996, 0.7102, 0.1046, 0.7224, 0.1046, 0.6723, 0.719, 0.6723, 0.719, 0.6696, 0.7137, 0.5226, 0.423, 0.5136, 0.423, 0.2568, 0.6568, 0.2568, 0.6208, 0.179, 0.6208, 0.179, 0.6568, 0.4007, 0.08775, 0.4145, 0.08445, 0.269, 0.008473, 0.2666, 0.01768, 0.4032, 0.1183, 0.4032, 0.1104, 0.3536, 0.1021, 0.3536, 0.1106, 0.5898, 0.8537, 0.5956, 0.8537, 0.5956, 0.8459, 0.5898, 0.8459, 0.1438, 0.6144, 0.1017, 0.6044, 0.002349, 0.6565, 0.009737, 0.6845, 0.1704, 0.5877, 0.1464, 0.5917, 0.1438, 0.6144, 0.1577, 0.6177, 0.1704, 0.6122, 0.3585, 0.09779, 0.4007, 0.08775, 0.2666, 0.01768, 0.2592, 0.04569, 0.5136, 0.1145, 0.5136, 0.08143, 0.4358, 0.08143, 0.4272, 0.08999, 0.4272, 0.1145, 0.2197, 0.7391, 0.2197, 0.7598, 0.231, 0.7846, 0.2365, 0.7834, 0.2365, 0.7155, 0.231, 0.7144, 0.2004, 0.7598, 0.2004, 0.7391, 0.1892, 0.7144, 0.1836, 0.7155, 0.1836, 0.7834, 0.1892, 0.7846, 0.2004, 0.7391, 0.2197, 0.7391, 0.231, 0.7144, 0.2231, 0.7022, 0.197, 0.7022, 0.1892, 0.7144, 0.4985, 0.8497, 0.4948, 0.8588, 0.4948, 0.8687, 0.4985, 0.8778, 0.4985, 0.8778, 0.4985, 0.8497, 0.5136, 0.8613, 0.519, 0.8666, 0.5276, 0.8666, 0.533, 0.8613, 0.533, 0.8513, 0.5276, 0.8459, 0.519, 0.8459, 0.5136, 0.8513, 0.8314, 0.6582, 0.8508, 0.6582, 0.8545, 0.6545, 0.8277, 0.6545, 0.8884, 0.8195, 0.897, 0.8195, 0.897, 0.0, 0.8884, 0.0, 0.8508, 0.6582, 0.8508, 0.6789, 0.8545, 0.6826, 0.8545, 0.6545, 0.9444, 0.0, 0.9345, 0.0, 0.9345, 0.8195, 0.9444, 0.8195, 0.9499, 0.8195, 0.9599, 0.8195, 0.9599, 6.914e-06, 0.9499, 6.676e-06, 0.8508, 0.6789, 0.8314, 0.6789, 0.8277, 0.6826, 0.8545, 0.6826, 0.4718, 0.8778, 0.4718, 0.8497, 0.4718, 0.8497, 0.4671, 0.8519, 0.4671, 0.8756, 0.4718, 0.8778, 0.373, 0.7998, 0.3493, 0.7998, 0.3493, 0.8685, 0.373, 0.8685, 0.3888, 0.8497, 0.4156, 0.8497, 0.4156, 0.8497, 0.4134, 0.8449, 0.391, 0.8449, 0.3888, 0.8497, 0.4938, 0.7022, 0.4671, 0.7022, 0.4671, 0.8449, 0.4938, 0.8449, 0.4122, 0.7022, 0.3841, 0.7022, 0.3841, 0.8449, 0.4122, 0.8449, 0.4671, 0.7022, 0.4403, 0.7022, 0.4403, 0.8449, 0.4671, 0.8449, 0.4403, 0.7022, 0.4122, 0.7022, 0.4122, 0.8449, 0.4403, 0.8449, 0.4985, 0.8778, 0.4718, 0.8778, 0.4718, 0.8778, 0.474, 0.8826, 0.4964, 0.8826, 0.4986, 0.8778, 0.4985, 0.8497, 0.4985, 0.8778, 0.4986, 0.8778, 0.5033, 0.8756, 0.5033, 0.8519, 0.4986, 0.8497, 0.4718, 0.8497, 0.4985, 0.8497, 0.4986, 0.8497, 0.4964, 0.8449, 0.474, 0.8449, 0.4718, 0.8497, 0.4156, 0.8778, 0.3888, 0.8778, 0.3888, 0.8778, 0.391, 0.8826, 0.4134, 0.8826, 0.4156, 0.8778, 0.3888, 0.8778, 0.3888, 0.8497, 0.3888, 0.8497, 0.3841, 0.8519, 0.3841, 0.8756, 0.3888, 0.8778, 0.7258, 0.8289, 0.702, 0.8289, 0.702, 0.8976, 0.7258, 0.8976, 0.4156, 0.8497, 0.4156, 0.8778, 0.4156, 0.8778, 0.4203, 0.8756, 0.4203, 0.8519, 0.4156, 0.8497, 0.2361, 0.7967, 0.2137, 0.7967, 0.2137, 0.8655, 0.2361, 0.8655, 0.4985, 0.8778, 0.4895, 0.8741, 0.4809, 0.8741, 0.4718, 0.8778, 0.4718, 0.8778, 0.4985, 0.8778, 0.4718, 0.8778, 0.4755, 0.8687, 0.4755, 0.8588, 0.4718, 0.8497, 0.4718, 0.8497, 0.4718, 0.8778, 0.4718, 0.8497, 0.4809, 0.8534, 0.4895, 0.8534, 0.4985, 0.8497, 0.4985, 0.8497, 0.4718, 0.8497, 0.797, 0.7247, 0.797, 0.8745, 0.8048, 0.8833, 0.8214, 0.8833, 0.8292, 0.8745, 0.8292, 0.7247, 0.2448, 0.7251, 0.2529, 0.7307, 0.273, 0.7307, 0.281, 0.7251, 0.2864, 0.7102, 0.2808, 0.7022, 0.2451, 0.7022, 0.2394, 0.7102, 0.6723, 0.719, 0.6723, 0.719, 0.6783, 0.7208, 0.6801, 0.719, 0.281, 0.7251, 0.279, 0.7367, 0.279, 0.7604, 0.2816, 0.7754, 0.2866, 0.7891, 0.2894, 0.7886, 0.2894, 0.7107, 0.2864, 0.7102, 0.9101, 0.7204, 0.9267, 0.7204, 0.9267, 0.4243, 0.9101, 0.4243, 0.2442, 0.7754, 0.2469, 0.7604, 0.2469, 0.7367, 0.2448, 0.7251, 0.2394, 0.7102, 0.2365, 0.7107, 0.2365, 0.7886, 0.2393, 0.7891, 0.702, 7.153e-06, 0.6783, 7.629e-06, 0.6783, 0.1251, 0.6801, 0.1269, 0.702, 0.1269, 0.797, 0.7247, 0.8292, 0.7247, 0.8292, 0.695, 0.8214, 0.6873, 0.8048, 0.6873, 0.797, 0.695, 0.6783, 0.8459, 0.702, 0.8459, 0.702, 0.719, 0.6801, 0.719, 0.6783, 0.7208, 0.9024, 0.2975, 0.9024, 0.001415, 0.9345, 0.001415, 0.9345, 0.2975, 0.9345, 0.2975, 0.9285, 0.2975, 0.9084, 0.2975, 0.9024, 0.2975, 0.6723, 0.423, 0.6723, 0.1269, 0.5226, 0.423, 0.5226, 0.423, 0.6723, 0.719, 0.6723, 0.423, 0.6723, 0.719, 0.6801, 0.719, 0.702, 0.719, 0.702, 0.423, 0.6723, 0.423, 0.702, 0.1269, 0.6801, 0.1269, 0.6723, 0.1269, 0.6723, 0.423, 0.702, 0.423, 0.8292, 0.6974, 0.8292, 0.7911, 0.8624, 0.7911, 0.8624, 0.6974, 0.1464, 0.5917, 0.09682, 0.6001, 0.09681, 0.6001, 0.1017, 0.6044, 0.1438, 0.6144, 0.7224, 0.1209, 0.7102, 0.1209, 0.7102, 0.1906, 0.7224, 0.1906, 0.5956, 0.8537, 0.6015, 0.8537, 0.6015, 0.8459, 0.5956, 0.8459, 0.2816, 0.7754, 0.2712, 0.7682, 0.2546, 0.7682, 0.2442, 0.7754, 0.2393, 0.7891, 0.2446, 0.7967, 0.2568, 0.7967, 0.269, 0.7967, 0.2812, 0.7967, 0.2866, 0.7891, 0.2568, 0.5877, 0.2568, 0.5745, 0.1704, 0.5745, 0.1704, 0.5877, 0.3535, 0.3022, 0.3535, 0.2092, 0.3457, 0.2086, 0.3457, 0.3022, 0.4139, 0.3022, 0.4272, 0.2889, 0.4272, 0.2149, 0.4031, 0.2131, 0.4031, 0.3022, 0.09669, 0.5031, 0.09669, 0.493, 0.08887, 0.4936, 0.08887, 0.5037, 0.2568, 0.4872, 0.2568, 0.4052, 0.2516, 0.3999, 0.1838, 0.3999, 0.1704, 0.4133, 0.1704, 0.4872, 0.7468, 0.2082, 0.7346, 0.2082, 0.7224, 0.2082, 0.7102, 0.2082, 0.7102, 0.2821, 0.7154, 0.2874, 0.7241, 0.2874, 0.7328, 0.2874, 0.7415, 0.2874, 0.7468, 0.2821, 0.2568, 0.5745, 0.2568, 0.4967, 0.1704, 0.4967, 0.1704, 0.5745, 0.5136, 0.2149, 0.5136, 0.2055, 0.4272, 0.2055, 0.4272, 0.2149, 0.5624, 0.8459, 0.5624, 0.8565, 0.5703, 0.8565, 0.5703, 0.8459, 0.3535, 0.2092, 0.3535, 0.1991, 0.3457, 0.1984, 0.3457, 0.2086, 0.5084, 0.3022, 0.5136, 0.297, 0.5136, 0.2149, 0.4272, 0.2149, 0.4272, 0.2889, 0.4406, 0.3022, 0.8292, 0.6974, 0.8624, 0.6974, 0.8624, 0.6873, 0.8292, 0.6873, 0.4031, 0.2131, 0.4031, 0.2034, 0.3535, 0.1991, 0.3535, 0.2092, 0.702, 0.6871, 0.702, 0.6872, 0.702, 0.6873, 0.702, 0.6867, 0.702, 0.6868, 0.702, 0.687, 0.1463, 0.4988, 0.1463, 0.4891, 0.09669, 0.493, 0.09669, 0.5031, 0.4031, 0.3022, 0.4031, 0.2131, 0.3535, 0.2092, 0.3535, 0.3022, 0.4272, 0.2055, 0.4272, 0.1277, 0.4087, 0.1248, 0.4032, 0.1294, 0.4031, 0.2034, 0.1464, 0.5917, 0.1464, 0.5839, 0.09682, 0.5916, 0.09682, 0.6001, 0.7747, 0.8289, 0.7328, 0.8289, 0.7328, 0.8785, 0.7747, 0.8785, 0.1463, 0.4891, 0.1463, 0.3999, 0.09669, 0.3999, 0.09669, 0.493, 0.1406, 0.7596, 0.1738, 0.7596, 0.1738, 0.71, 0.1406, 0.71, 0.1704, 0.4872, 0.1704, 0.4133, 0.1571, 0.4, 0.1463, 0.3999, 0.1463, 0.4891, 0.2197, 0.7598, 0.2004, 0.7598, 0.1892, 0.7846, 0.197, 0.7967, 0.2057, 0.7967, 0.2144, 0.7967, 0.2231, 0.7967, 0.231, 0.7846, 0.1704, 0.5745, 0.1704, 0.4967, 0.1463, 0.4988, 0.1464, 0.5728, 0.1518, 0.5774, 0.3208, 0.7683, 0.3108, 0.7683, 0.294, 0.7788, 0.2949, 0.7817, 0.3367, 0.7817, 0.3375, 0.7788, 0.3208, 0.7563, 0.3208, 0.7683, 0.3375, 0.7788, 0.3422, 0.7762, 0.3324, 0.7022, 0.1308, 0.7702, 0.1441, 0.7836, 0.1703, 0.7836, 0.1836, 0.7702, 0.1738, 0.7596, 0.1406, 0.7596, 0.1704, 0.4967, 0.1704, 0.4872, 0.1463, 0.4891, 0.1463, 0.4988, 0.1704, 0.5877, 0.1704, 0.5745, 0.1518, 0.5774, 0.1464, 0.5839, 0.1464, 0.5917, 0.4272, 0.2149, 0.4272, 0.2055, 0.4031, 0.2034, 0.4031, 0.2131, 0.2365, 0.8144, 0.2365, 0.8423, 0.245, 0.8508, 0.2808, 0.8508, 0.2894, 0.8423, 0.2894, 0.8144, 0.8292, 0.8803, 0.8649, 0.8803, 0.8649, 0.7911, 0.8292, 0.7911, 0.245, 0.7967, 0.2365, 0.8052, 0.2365, 0.8144, 0.2894, 0.8144, 0.2894, 0.8052, 0.2808, 0.7967, 0.1577, 0.6177, 0.1438, 0.6144, 0.009737, 0.6845, 0.01217, 0.6937, 0.3831, 0.8279, 0.373, 0.8279, 0.373, 0.8359, 0.3831, 0.8359, 0.02553, 0.8934, 0.05875, 0.8934, 0.05875, 0.8438, 0.02553, 0.8438, 0.4272, 0.1277, 0.4272, 0.1145, 0.4032, 0.1104, 0.4032, 0.1183, 0.4087, 0.1248, 0.3571, 0.7998, 0.3691, 0.7998, 0.3727, 0.7219, 0.3672, 0.7163, 0.3591, 0.7163, 0.3536, 0.7219, 0.3108, 0.7683, 0.3108, 0.7563, 0.2992, 0.7022, 0.2894, 0.7762, 0.294, 0.7788, 0.3108, 0.7563, 0.3208, 0.7563, 0.3324, 0.7022, 0.2992, 0.7022, 0.5553, 0.8459, 0.5452, 0.8459, 0.5452, 0.8579, 0.5553, 0.8579, 0.5001, 0.7156, 0.5121, 0.7156, 0.5058, 0.7075, 0.4938, 0.7022, 0.4938, 0.7982, 0.5039, 0.7982, 0.5039, 0.7849, 0.4938, 0.7849, 0.5121, 0.7715, 0.5001, 0.7715, 0.4938, 0.7849, 0.5058, 0.7796, 0.5121, 0.7575, 0.5001, 0.7575, 0.5001, 0.7715, 0.5121, 0.7715, 0.4938, 0.8122, 0.5039, 0.8122, 0.5039, 0.7982, 0.4938, 0.7982, 0.5001, 0.7296, 0.5121, 0.7296, 0.5121, 0.7156, 0.5001, 0.7156, 0.3831, 0.8139, 0.373, 0.8139, 0.373, 0.8279, 0.3831, 0.8279, 0.3831, 0.7998, 0.373, 0.7998, 0.373, 0.8139, 0.3831, 0.8139, 0.4938, 0.7435, 0.5058, 0.7435, 0.5121, 0.7296, 0.5001, 0.7296, 0.4938, 0.8262, 0.5039, 0.8262, 0.5039, 0.8122, 0.4938, 0.8122, 0.5058, 0.7435, 0.4938, 0.7435, 0.5001, 0.7575, 0.5121, 0.7575, 0.3481, 0.7163, 0.3591, 0.7163, 0.3672, 0.7163, 0.3782, 0.7163, 0.3841, 0.7163, 0.3841, 0.7163, 0.3422, 0.7163, 0.3422, 0.7163, 0.5121, 0.8622, 0.5121, 0.7849, 0.5043, 0.7855, 0.5043, 0.8635, 0.8703, 0.7715, 0.8702, 0.6941, 0.8624, 0.6929, 0.8624, 0.7708, 0.702, 0.6873, 0.702, 0.6873, 0.702, 0.6873, 0.702, 0.6873, 0.5703, 0.8459, 0.5703, 0.8565, 0.5781, 0.8565, 0.5781, 0.8459, 0.702, 0.6873, 0.702, 0.6873, 0.702, 0.6873, 0.702, 0.6873, 0.1927, 0.7967, 0.1891, 0.8741, 0.1947, 0.8797, 0.2027, 0.8797, 0.2082, 0.8741, 0.2047, 0.7967, 0.1814, 0.8122, 0.1814, 0.797, 0.1787, 0.8083, 0.08889, 0.6014, 0.0, 0.648, 0.002349, 0.6565, 0.1017, 0.6044, 0.0143, 0.7022, 0.1703, 0.6207, 0.1577, 0.6177, 0.01217, 0.6937, 0.4271, 0.08144, 0.2711, 0.0, 0.269, 0.008473, 0.4145, 0.08445, 0.2568, 0.05419, 0.3457, 0.1008, 0.3585, 0.09779, 0.2592, 0.04569, 0.1308, 0.7022, 0.095, 0.7022, 0.095, 0.8596, 0.1308, 0.8596, 0.2546, 0.7682, 0.2469, 0.7604, 0.2442, 0.7754, 0.279, 0.7604, 0.2712, 0.7682, 0.2816, 0.7754, 0.9101, 0.7204, 0.9101, 0.4243, 0.9024, 0.4243, 0.9024, 0.7204, 0.9345, 0.7204, 0.9345, 0.4243, 0.9267, 0.4243, 0.9267, 0.7204, 0.9101, 0.8473, 0.9101, 0.7204, 0.9024, 0.7204, 0.9024, 0.8473, 0.9345, 0.8473, 0.9345, 0.7204, 0.9267, 0.7204, 0.9267, 0.8473, 0.9101, 0.8473, 0.9267, 0.8473, 0.9267, 0.7204, 0.9101, 0.7204, 0.6723, 0.1269, 0.6723, 0.1269, 0.6801, 0.1269, 0.6783, 0.1251, 0.6696, 0.1322, 0.6723, 0.1269, 0.6723, 0.1269, 0.5136, 0.4229, 0.5226, 0.423, 0.9025, 0.2922, 0.9084, 0.2975, 0.9285, 0.2975, 0.9344, 0.2922, 0.9267, 0.0, 0.9102, 0.0, 0.5136, 0.2055, 0.5136, 0.1277, 0.4272, 0.1277, 0.4272, 0.2055, 0.702, 0.2874, 0.7154, 0.2874, 0.7102, 0.2821, 0.702, 0.2821, 0.1836, 0.7702, 0.1703, 0.7836, 0.1836, 0.797, 0.4272, 0.2889, 0.4139, 0.3022, 0.4406, 0.3022, 0.2231, 0.7967, 0.2365, 0.7834, 0.231, 0.7846, 0.1836, 0.7834, 0.197, 0.7967, 0.1892, 0.7846, 0.2365, 0.7155, 0.2231, 0.7022, 0.231, 0.7144, 0.197, 0.7022, 0.1836, 0.7155, 0.1892, 0.7144, 0.1838, 0.01317, 0.1838, 1.717e-05, 0.1703, 0.0, 0.1703, 0.01315, 0.702, 0.6741, 0.702, 0.6873, 0.7154, 0.6873, 0.7154, 0.6741, 0.7549, 0.6574, 0.7549, 0.2874, 0.7415, 0.2874, 0.7415, 0.6574, 0.4406, 0.6723, 0.4406, 0.3022, 0.4271, 0.3022, 0.4271, 0.6723, 0.7241, 0.6741, 0.7154, 0.6741, 0.7154, 0.6873, 0.7241, 0.6873, 0.4948, 0.8687, 0.4895, 0.8741, 0.4985, 0.8778, 0.4809, 0.8741, 0.4755, 0.8687, 0.4718, 0.8778, 0.4895, 0.8534, 0.4948, 0.8588, 0.4985, 0.8497, 0.4755, 0.8588, 0.4809, 0.8534, 0.4718, 0.8497, 0.8884, 0.8195, 0.8884, 0.0, 0.883, 0.0, 0.883, 0.8195, 0.9499, 0.8195, 0.9499, 7.629e-06, 0.9444, 0.0, 0.9444, 0.8195, 0.9599, 6.914e-06, 0.9599, 0.8195, 0.9653, 0.8195, 0.9653, 0.0, 0.897, 0.0, 0.897, 0.8195, 0.9024, 0.8195, 0.9024, 0.0, 0.9914, 0.8194, 1.0, 0.8194, 1.0, 0.0, 0.9914, 0.0, 0.4964, 0.8826, 0.5033, 0.8756, 0.4986, 0.8778, 0.4671, 0.8756, 0.474, 0.8826, 0.4718, 0.8778, 0.5033, 0.8519, 0.4964, 0.8449, 0.4986, 0.8497, 0.474, 0.8449, 0.4671, 0.8519, 0.4718, 0.8497, 0.4134, 0.8826, 0.4203, 0.8756, 0.4156, 0.8778, 0.4203, 0.8519, 0.4134, 0.8449, 0.4156, 0.8497, 0.391, 0.8449, 0.3841, 0.8519, 0.3888, 0.8497, 0.3841, 0.8756, 0.391, 0.8826, 0.3888, 0.8778, 0.3422, 0.7998, 0.3422, 0.8685, 0.3493, 0.8685, 0.3493, 0.7998, 0.7984, 0.6826, 0.7984, 0.6139, 0.7915, 0.6139, 0.7915, 0.6826, 0.8277, 0.6826, 0.8277, 0.6139, 0.8208, 0.6139, 0.8208, 0.6826, 0.7328, 0.8976, 0.7328, 0.8289, 0.7258, 0.8289, 0.7258, 0.8976, 0.8208, 0.6139, 0.7984, 0.6139, 0.7984, 0.6826, 0.8208, 0.6826, 0.2894, 0.7873, 0.2949, 0.7817, 0.294, 0.7788, 0.2894, 0.7762, 0.2894, 0.7808, 0.3367, 0.7817, 0.3422, 0.7873, 0.3422, 0.7808, 0.3422, 0.7762, 0.3375, 0.7788, 0.3727, 0.7219, 0.3782, 0.7163, 0.3672, 0.7163, 0.3481, 0.7163, 0.3536, 0.7219, 0.3591, 0.7163, 0.1891, 0.8741, 0.1836, 0.8797, 0.1947, 0.8797, 0.2137, 0.8797, 0.2082, 0.8741, 0.2027, 0.8797, 0.4032, 0.1183, 0.3536, 0.1106, 0.3536, 0.1162, 0.4031, 0.1239, 0.1463, 0.5783, 0.09675, 0.586, 0.09682, 0.5916, 0.1464, 0.5839, 0.5121, 0.8622, 0.5043, 0.8635, 0.5043, 0.869, 0.5121, 0.8678, 0.8703, 0.6885, 0.8624, 0.6873, 0.8624, 0.6929, 0.8702, 0.6941, 0.3406, 0.7873, 0.3379, 0.7912, 0.3406, 0.8025, 0.5898, 0.859, 0.5898, 0.8459, 0.5842, 0.8526, 0.09675, 0.586, 0.08893, 0.5872, 0.09682, 0.5916, 0.09682, 0.5916, 0.08893, 0.5872, 0.08889, 0.6014, 0.381, 0.7022, 0.3453, 0.7022, 0.3422, 0.7163, 0.3841, 0.7163, 0.3457, 0.1149, 0.3536, 0.1162, 0.3536, 0.1106, 0.3536, 0.1021, 0.3457, 0.1008, 0.3457, 0.1149, 0.3536, 0.1106, 0.1704, 0.6122, 0.1703, 0.6207, 0.179, 0.6208, 0.2894, 0.7107, 0.2808, 0.7022, 0.2864, 0.7102, 0.2451, 0.7022, 0.2365, 0.7107, 0.2394, 0.7102, 0.4358, 0.04533, 0.4358, 0.01488, 0.4271, 0.01489, 0.4271, 0.04535, 0.179, 0.6568, 0.179, 0.6208, 0.1703, 0.6207, 0.1703, 0.6568, 0.1308, 0.8274, 0.1665, 0.8274, 0.1665, 0.797, 0.1308, 0.797, 0.5842, 0.858, 0.5842, 0.8459, 0.5781, 0.8521, 0.5624, 0.8459, 0.5553, 0.8565, 0.5624, 0.8612, 0.2469, 0.7367, 0.2529, 0.7307, 0.2448, 0.7251, 0.273, 0.7307, 0.279, 0.7367, 0.281, 0.7251, 0.9285, 0.2975, 0.9345, 0.2975, 0.9345, 0.2921, 0.9344, 0.2922, 0.9024, 0.2975, 0.9024, 0.2921, 0.9025, 0.2922, 0.9084, 0.2975, 0.9285, 0.2975, 0.9285, 0.3053, 0.9345, 0.2993, 0.9345, 0.2975, 0.9084, 0.3053, 0.9084, 0.2975, 0.9024, 0.2975, 0.9024, 0.2993, 0.6783, 0.1251, 0.6783, 7.629e-06, 0.6723, 0.0, 0.6723, 0.1191, 0.6783, 0.8459, 0.6783, 0.7208, 0.6723, 0.7268, 0.6723, 0.8459, 0.9084, 0.4243, 0.9285, 0.4243, 0.9285, 0.3053, 0.9285, 0.2975, 0.9084, 0.2975, 0.9084, 0.3053, 0.2812, 0.7967, 0.2894, 0.7886, 0.2866, 0.7891, 0.2365, 0.7886, 0.2446, 0.7967, 0.2393, 0.7891, 0.7102, 0.1046, 0.702, 0.1128, 0.7102, 0.1209, 0.7468, 0.1046, 0.7468, 0.1209, 0.7549, 0.1128, 0.7102, 0.1919, 0.702, 0.2001, 0.7102, 0.2082, 0.7468, 0.2082, 0.7549, 0.2001, 0.7468, 0.1919, 0.7549, 0.03046, 0.7549, 0.0, 0.7468, 0.0, 0.7468, 0.03046, 0.7549, 0.0996, 0.7549, 0.06655, 0.7468, 0.06655, 0.7468, 0.0996, 0.702, 0.03046, 0.702, 0.06655, 0.7102, 0.06655, 0.7102, 0.03046, 0.702, 0.06655, 0.702, 0.0996, 0.7102, 0.0996, 0.7102, 0.06655, 0.7549, 0.1128, 0.7549, 0.0996, 0.7468, 0.0996, 0.7468, 0.1046, 0.702, 0.0996, 0.702, 0.1128, 0.7102, 0.1046, 0.7102, 0.0996, 0.7549, 0.1906, 0.7549, 0.1128, 0.7468, 0.1209, 0.7468, 0.1906, 0.7346, 0.1209, 0.7468, 0.1209, 0.7468, 0.1046, 0.7346, 0.1046, 0.702, 0.1906, 0.702, 0.2001, 0.7102, 0.1919, 0.7102, 0.1906, 0.7346, 0.2082, 0.7468, 0.2082, 0.7468, 0.1919, 0.7346, 0.1919, 0.7549, 0.2001, 0.7549, 0.1906, 0.7468, 0.1906, 0.7468, 0.1919, 0.702, 0.1128, 0.702, 0.1906, 0.7102, 0.1906, 0.7102, 0.1209, 0.7468, 0.2082, 0.7468, 0.2821, 0.7549, 0.2821, 0.7549, 0.2001, 0.702, 0.2001, 0.702, 0.2821, 0.7102, 0.2821, 0.7102, 0.2082, 0.8281, 0.02361, 0.8327, 0.02361, 0.8327, 0.0, 0.8281, 0.0, 0.7224, 0.0, 0.7102, 0.0, 0.7102, 0.03046, 0.7224, 0.03046, 0.702, 0.0, 0.702, 0.03046, 0.7102, 0.03046, 0.7102, 0.0, 0.7549, 0.06655, 0.7549, 0.03046, 0.7468, 0.03046, 0.7468, 0.06655, 0.1308, 0.8635, 0.1665, 0.8635, 0.1665, 0.8274, 0.1308, 0.8274, 0.179, 0.6873, 0.179, 0.6568, 0.1703, 0.6568, 0.1703, 0.6873, 0.4358, 0.08143, 0.4358, 0.04533, 0.4271, 0.04535, 0.4271, 0.08144, 0.2568, 0.6873, 0.2568, 0.6568, 0.179, 0.6568, 0.179, 0.6873, 0.5136, 0.08143, 0.5136, 0.04534, 0.4358, 0.04533, 0.4358, 0.08143, 0.8281, 0.6139, 0.8327, 0.6139, 0.8327, 0.5903, 0.8281, 0.5903, 0.5452, 0.8488, 0.5423, 0.8459, 0.5359, 0.8459, 0.533, 0.8488, 0.533, 0.8658, 0.5452, 0.8658, 0.7549, 0.6744, 0.7549, 0.6866, 0.7625, 0.6866, 0.7625, 0.6744, 0.8602, 0.03609, 0.8556, 0.03609, 0.8556, 0.0597, 0.8602, 0.0597, 0.7549, 0.65, 0.7549, 0.6622, 0.7625, 0.6622, 0.7625, 0.65, 0.7549, 0.6622, 0.7549, 0.6744, 0.7625, 0.6744, 0.7625, 0.6622, 0.7625, 0.65, 0.7625, 0.6622, 0.7824, 0.6622, 0.7824, 0.65, 0.7917, 0.865, 0.7946, 0.8621, 0.7946, 0.8289, 0.7747, 0.8289, 0.7747, 0.865, 0.7468, 0.0, 0.7346, 0.0, 0.7346, 0.03046, 0.7468, 0.03046, 0.7346, 0.0, 0.7224, 0.0, 0.7224, 0.03046, 0.7346, 0.03046, 0.8037, 0.5903, 0.7915, 0.5903, 0.7915, 0.6139, 0.8037, 0.6139, 0.8281, 0.5903, 0.8159, 0.5903, 0.8159, 0.6139, 0.8281, 0.6139, 0.7102, 0.2082, 0.7224, 0.2082, 0.7224, 0.1919, 0.7102, 0.1919, 0.7224, 0.2082, 0.7346, 0.2082, 0.7346, 0.1919, 0.7224, 0.1919, 0.7102, 0.1209, 0.7224, 0.1209, 0.7224, 0.1046, 0.7102, 0.1046, 0.7224, 0.1209, 0.7346, 0.1209, 0.7346, 0.1046, 0.7224, 0.1046, 0.7468, 0.1209, 0.7346, 0.1209, 0.7346, 0.1906, 0.7468, 0.1906, 0.7346, 0.1209, 0.7224, 0.1209, 0.7224, 0.1906, 0.7346, 0.1906, 0.7468, 0.0996, 0.7346, 0.0996, 0.7346, 0.1046, 0.7468, 0.1046, 0.7346, 0.0996, 0.7224, 0.0996, 0.7224, 0.1046, 0.7346, 0.1046, 0.7468, 0.06655, 0.7346, 0.06655, 0.7346, 0.0996, 0.7468, 0.0996, 0.7346, 0.06655, 0.7224, 0.06655, 0.7224, 0.0996, 0.7346, 0.0996, 0.7468, 0.1906, 0.7346, 0.1906, 0.7346, 0.1919, 0.7468, 0.1919, 0.7346, 0.1906, 0.7224, 0.1906, 0.7224, 0.1919, 0.7346, 0.1919, 0.1787, 0.8331, 0.1665, 0.8331, 0.1665, 0.8692, 0.1787, 0.8692, 0.1787, 0.797, 0.1665, 0.797, 0.1665, 0.8331, 0.1787, 0.8331, 0.7578, 0.02361, 0.7642, 0.02361, 0.7642, 0.0, 0.7578, 0.0, 0.7625, 0.6744, 0.7625, 0.6866, 0.7824, 0.6866, 0.7824, 0.6744, 0.77, 0.6139, 0.7764, 0.6139, 0.7764, 0.5903, 0.77, 0.5903, 0.7822, 0.6139, 0.7886, 0.6139, 0.7886, 0.5903, 0.7822, 0.5903, 0.05875, 0.8438, 0.05875, 0.877, 0.06164, 0.8799, 0.07866, 0.8799, 0.07866, 0.8438, 0.7578, 0.6139, 0.7642, 0.6139, 0.7642, 0.5903, 0.7578, 0.5903, 0.7241, 0.6574, 0.7154, 0.6574, 0.7154, 0.6741, 0.7241, 0.6741, 0.4406, 0.7022, 0.4406, 0.689, 0.4271, 0.689, 0.4271, 0.7022, 0.7549, 0.6873, 0.7549, 0.6741, 0.7415, 0.6741, 0.7415, 0.6873, 0.702, 0.6574, 0.702, 0.6741, 0.7154, 0.6741, 0.7154, 0.6574, 0.1838, 0.02987, 0.1838, 0.01317, 0.1703, 0.01315, 0.1703, 0.02986, 0.9653, 0.3999, 0.9914, 0.3999, 0.9914, 0.3868, 0.9653, 0.3868, 0.2516, 0.02987, 0.2516, 0.01317, 0.1838, 0.01317, 0.1838, 0.02987, 0.5084, 0.7022, 0.5084, 0.689, 0.4406, 0.689, 0.4406, 0.7022, 0.2516, 0.3999, 0.2516, 0.02987, 0.1838, 0.02987, 0.1838, 0.3999, 0.1838, 0.3999, 0.1838, 0.02987, 0.1703, 0.02986, 0.1703, 0.3999, 0.702, 0.2874, 0.702, 0.6574, 0.7154, 0.6574, 0.7154, 0.2874, 0.7241, 0.2874, 0.7154, 0.2874, 0.7154, 0.6574, 0.7241, 0.6574, 0.4406, 0.689, 0.4406, 0.6723, 0.4271, 0.6723, 0.4271, 0.689, 0.7549, 0.6741, 0.7549, 0.6574, 0.7415, 0.6574, 0.7415, 0.6741, 0.9653, 0.3868, 0.9914, 0.3868, 0.9914, 0.3701, 0.9653, 0.3701, 0.5084, 0.689, 0.5084, 0.6723, 0.4406, 0.6723, 0.4406, 0.689, 0.7415, 0.2874, 0.7328, 0.2874, 0.7328, 0.6574, 0.7415, 0.6574, 0.7328, 0.2874, 0.7241, 0.2874, 0.7241, 0.6574, 0.7328, 0.6574, 0.7415, 0.6574, 0.7328, 0.6574, 0.7328, 0.6741, 0.7415, 0.6741, 0.437, 0.8449, 0.4203, 0.8449, 0.4203, 0.8697, 0.437, 0.8697, 0.7415, 0.6741, 0.7328, 0.6741, 0.7328, 0.6873, 0.7415, 0.6873, 0.7328, 0.6741, 0.7241, 0.6741, 0.7241, 0.6873, 0.7328, 0.6873, 0.5025, 0.8262, 0.4938, 0.8262, 0.4938, 0.8429, 0.5025, 0.8429, 0.8545, 0.6792, 0.8632, 0.6792, 0.8632, 0.6545, 0.8545, 0.6545, 0.3817, 0.8359, 0.373, 0.8359, 0.373, 0.8606, 0.3817, 0.8606, 0.457, 0.8449, 0.4403, 0.8449, 0.4403, 0.8697, 0.457, 0.8697, 0.77, 0.02361, 0.7764, 0.02361, 0.7764, 0.0, 0.77, 0.0, 0.7822, 0.02361, 0.7886, 0.02361, 0.7886, 0.0, 0.7822, 0.0, 0.7899, 0.6622, 0.7899, 0.65, 0.7853, 0.65, 0.7824, 0.6529, 0.7824, 0.6593, 0.7853, 0.6622, 0.7899, 0.6866, 0.7899, 0.6744, 0.7853, 0.6744, 0.7824, 0.6773, 0.7824, 0.6837, 0.7853, 0.6866, 0.7899, 0.6744, 0.7899, 0.6622, 0.7853, 0.6622, 0.7824, 0.6651, 0.7824, 0.6715, 0.7853, 0.6744, 0.8159, 0.5903, 0.8037, 0.5903, 0.8037, 0.6139, 0.8159, 0.6139, 0.77, 0.5903, 0.7764, 0.5903, 0.7764, 0.5667, 0.77, 0.5667, 0.8602, 0.6264, 0.8556, 0.6264, 0.8556, 0.65, 0.8602, 0.65, 0.8631, 0.0, 0.8631, 0.03319, 0.866, 0.03609, 0.883, 0.03609, 0.883, 4.768e-07, 0.8281, 0.5903, 0.8327, 0.5903, 0.8327, 0.5667, 0.8281, 0.5667, 0.8281, 0.5667, 0.8327, 0.5667, 0.8327, 0.5431, 0.8281, 0.5431, 0.8281, 0.5431, 0.8327, 0.5431, 0.8327, 0.5195, 0.8281, 0.5195, 0.8281, 0.5195, 0.8327, 0.5195, 0.8327, 0.4958, 0.8281, 0.4958, 0.8281, 0.4958, 0.8327, 0.4958, 0.8327, 0.4722, 0.8281, 0.4722, 0.8281, 0.4722, 0.8327, 0.4722, 0.8327, 0.4486, 0.8281, 0.4486, 0.8281, 0.4486, 0.8327, 0.4486, 0.8327, 0.425, 0.8281, 0.425, 0.8281, 0.425, 0.8327, 0.425, 0.8327, 0.4014, 0.8281, 0.4014, 0.8281, 0.4014, 0.8327, 0.4014, 0.8327, 0.3778, 0.8281, 0.3778, 0.8281, 0.3778, 0.8327, 0.3778, 0.8327, 0.3542, 0.8281, 0.3542, 0.8281, 0.3542, 0.8327, 0.3542, 0.8327, 0.3306, 0.8281, 0.3306, 0.8281, 0.3306, 0.8327, 0.3306, 0.8327, 0.307, 0.8281, 0.307, 0.8281, 0.307, 0.8327, 0.307, 0.8327, 0.2833, 0.8281, 0.2833, 0.8281, 0.2833, 0.8327, 0.2833, 0.8327, 0.2597, 0.8281, 0.2597, 0.8281, 0.2597, 0.8327, 0.2597, 0.8327, 0.2361, 0.8281, 0.2361, 0.8281, 0.2361, 0.8327, 0.2361, 0.8327, 0.2125, 0.8281, 0.2125, 0.8281, 0.2125, 0.8327, 0.2125, 0.8327, 0.1889, 0.8281, 0.1889, 0.8281, 0.1889, 0.8327, 0.1889, 0.8327, 0.1653, 0.8281, 0.1653, 0.8281, 0.1653, 0.8327, 0.1653, 0.8327, 0.1417, 0.8281, 0.1417, 0.8281, 0.1417, 0.8327, 0.1417, 0.8327, 0.1181, 0.8281, 0.1181, 0.8281, 0.1181, 0.8327, 0.1181, 0.8327, 0.09445, 0.8281, 0.09445, 0.8281, 0.09445, 0.8327, 0.09445, 0.8327, 0.07084, 0.8281, 0.07084, 0.8281, 0.07084, 0.8327, 0.07084, 0.8327, 0.04722, 0.8281, 0.04722, 0.8556, 0.0, 0.8556, 0.03609, 0.8602, 0.03609, 0.8631, 0.03319, 0.8631, 0.0, 0.77, 0.5667, 0.7764, 0.5667, 0.7764, 0.5431, 0.77, 0.5431, 0.77, 0.5431, 0.7764, 0.5431, 0.7764, 0.5195, 0.77, 0.5195, 0.77, 0.5195, 0.7764, 0.5195, 0.7764, 0.4958, 0.77, 0.4958, 0.77, 0.4958, 0.7764, 0.4958, 0.7764, 0.4722, 0.77, 0.4722, 0.77, 0.4722, 0.7764, 0.4722, 0.7764, 0.4486, 0.77, 0.4486, 0.77, 0.4486, 0.7764, 0.4486, 0.7764, 0.425, 0.77, 0.425, 0.77, 0.425, 0.7764, 0.425, 0.7764, 0.4014, 0.77, 0.4014, 0.77, 0.4014, 0.7764, 0.4014, 0.7764, 0.3778, 0.77, 0.3778, 0.77, 0.3778, 0.7764, 0.3778, 0.7764, 0.3542, 0.77, 0.3542, 0.77, 0.3542, 0.7764, 0.3542, 0.7764, 0.3306, 0.77, 0.3306, 0.77, 0.3306, 0.7764, 0.3306, 0.7764, 0.307, 0.77, 0.307, 0.77, 0.307, 0.7764, 0.307, 0.7764, 0.2833, 0.77, 0.2833, 0.77, 0.2833, 0.7764, 0.2833, 0.7764, 0.2597, 0.77, 0.2597, 0.77, 0.2597, 0.7764, 0.2597, 0.7764, 0.2361, 0.77, 0.2361, 0.77, 0.2361, 0.7764, 0.2361, 0.7764, 0.2125, 0.77, 0.2125, 0.77, 0.2125, 0.7764, 0.2125, 0.7764, 0.1889, 0.77, 0.1889, 0.77, 0.1889, 0.7764, 0.1889, 0.7764, 0.1653, 0.77, 0.1653, 0.77, 0.1653, 0.7764, 0.1653, 0.7764, 0.1417, 0.77, 0.1417, 0.77, 0.1417, 0.7764, 0.1417, 0.7764, 0.1181, 0.77, 0.1181, 0.77, 0.1181, 0.7764, 0.1181, 0.7764, 0.09445, 0.77, 0.09445, 0.77, 0.09445, 0.7764, 0.09445, 0.7764, 0.07084, 0.77, 0.07084, 0.77, 0.07084, 0.7764, 0.07084, 0.7764, 0.04722, 0.77, 0.04722, 0.77, 0.04722, 0.7764, 0.04722, 0.7764, 0.02361, 0.77, 0.02361, 0.7578, 0.04722, 0.7642, 0.04722, 0.7642, 0.02361, 0.7578, 0.02361, 0.8159, 0.0, 0.8037, 0.0, 0.8037, 0.02361, 0.8159, 0.02361, 0.8159, 0.02361, 0.8037, 0.02361, 0.8037, 0.04722, 0.8159, 0.04722, 0.8159, 0.04722, 0.8037, 0.04722, 0.8037, 0.07083, 0.8159, 0.07083, 0.8159, 0.07083, 0.8037, 0.07083, 0.8037, 0.09444, 0.8159, 0.09444, 0.8159, 0.09444, 0.8037, 0.09444, 0.8037, 0.1181, 0.8159, 0.1181, 0.8159, 0.1181, 0.8037, 0.1181, 0.8037, 0.1417, 0.8159, 0.1417, 0.8159, 0.1417, 0.8037, 0.1417, 0.8037, 0.1653, 0.8159, 0.1653, 0.8159, 0.1653, 0.8037, 0.1653, 0.8037, 0.1889, 0.8159, 0.1889, 0.8159, 0.1889, 0.8037, 0.1889, 0.8037, 0.2125, 0.8159, 0.2125, 0.8159, 0.2125, 0.8037, 0.2125, 0.8037, 0.2361, 0.8159, 0.2361, 0.8159, 0.2361, 0.8037, 0.2361, 0.8037, 0.2597, 0.8159, 0.2597, 0.8159, 0.2597, 0.8037, 0.2597, 0.8037, 0.2833, 0.8159, 0.2833, 0.8159, 0.2833, 0.8037, 0.2833, 0.8037, 0.3069, 0.8159, 0.3069, 0.8159, 0.3069, 0.8037, 0.3069, 0.8037, 0.3306, 0.8159, 0.3306, 0.8159, 0.3306, 0.8037, 0.3306, 0.8037, 0.3542, 0.8159, 0.3542, 0.8159, 0.3542, 0.8037, 0.3542, 0.8037, 0.3778, 0.8159, 0.3778, 0.8159, 0.3778, 0.8037, 0.3778, 0.8037, 0.4014, 0.8159, 0.4014, 0.8159, 0.4014, 0.8037, 0.4014, 0.8037, 0.425, 0.8159, 0.425, 0.8159, 0.425, 0.8037, 0.425, 0.8037, 0.4486, 0.8159, 0.4486, 0.8159, 0.4486, 0.8037, 0.4486, 0.8037, 0.4722, 0.8159, 0.4722, 0.8159, 0.4722, 0.8037, 0.4722, 0.8037, 0.4958, 0.8159, 0.4958, 0.8159, 0.4958, 0.8037, 0.4958, 0.8037, 0.5194, 0.8159, 0.5194, 0.8159, 0.5194, 0.8037, 0.5194, 0.8037, 0.5431, 0.8159, 0.5431, 0.8159, 0.5431, 0.8037, 0.5431, 0.8037, 0.5667, 0.8159, 0.5667, 0.8159, 0.5667, 0.8037, 0.5667, 0.8037, 0.5903, 0.8159, 0.5903, 0.8281, 0.6139, 0.8281, 0.65, 0.8356, 0.65, 0.8356, 0.6168, 0.8327, 0.6139, 0.8602, 0.6028, 0.8556, 0.6028, 0.8556, 0.6264, 0.8602, 0.6264, 0.7578, 0.5903, 0.7642, 0.5903, 0.7642, 0.5667, 0.7578, 0.5667, 0.7578, 0.5667, 0.7642, 0.5667, 0.7642, 0.5431, 0.7578, 0.5431, 0.7578, 0.5431, 0.7642, 0.5431, 0.7642, 0.5195, 0.7578, 0.5195, 0.7578, 0.5195, 0.7642, 0.5195, 0.7642, 0.4958, 0.7578, 0.4958, 0.7578, 0.4958, 0.7642, 0.4958, 0.7642, 0.4722, 0.7578, 0.4722, 0.7578, 0.4722, 0.7642, 0.4722, 0.7642, 0.4486, 0.7578, 0.4486, 0.7578, 0.4486, 0.7642, 0.4486, 0.7642, 0.425, 0.7578, 0.425, 0.7578, 0.425, 0.7642, 0.425, 0.7642, 0.4014, 0.7578, 0.4014, 0.7578, 0.4014, 0.7642, 0.4014, 0.7642, 0.3778, 0.7578, 0.3778, 0.7578, 0.3778, 0.7642, 0.3778, 0.7642, 0.3542, 0.7578, 0.3542, 0.7578, 0.3542, 0.7642, 0.3542, 0.7642, 0.3306, 0.7578, 0.3306, 0.7578, 0.3306, 0.7642, 0.3306, 0.7642, 0.307, 0.7578, 0.307, 0.7578, 0.307, 0.7642, 0.307, 0.7642, 0.2833, 0.7578, 0.2833, 0.7578, 0.2833, 0.7642, 0.2833, 0.7642, 0.2597, 0.7578, 0.2597, 0.7578, 0.2597, 0.7642, 0.2597, 0.7642, 0.2361, 0.7578, 0.2361, 0.7578, 0.2361, 0.7642, 0.2361, 0.7642, 0.2125, 0.7578, 0.2125, 0.7578, 0.2125, 0.7642, 0.2125, 0.7642, 0.1889, 0.7578, 0.1889, 0.7578, 0.1889, 0.7642, 0.1889, 0.7642, 0.1653, 0.7578, 0.1653, 0.7578, 0.1653, 0.7642, 0.1653, 0.7642, 0.1417, 0.7578, 0.1417, 0.7578, 0.1417, 0.7642, 0.1417, 0.7642, 0.1181, 0.7578, 0.1181, 0.7578, 0.1181, 0.7642, 0.1181, 0.7642, 0.09445, 0.7578, 0.09445, 0.7578, 0.09445, 0.7642, 0.09445, 0.7642, 0.07084, 0.7578, 0.07084, 0.7578, 0.07084, 0.7642, 0.07084, 0.7642, 0.04722, 0.7578, 0.04722, 0.09086, 0.8467, 0.08796, 0.8438, 0.08156, 0.8438, 0.07866, 0.8467, 0.07866, 0.8637, 0.09086, 0.8637, 0.8281, 0.04722, 0.8327, 0.04722, 0.8327, 0.02361, 0.8281, 0.02361, 0.8602, 0.0597, 0.8556, 0.0597, 0.8556, 0.08331, 0.8602, 0.08331, 0.8602, 0.08331, 0.8556, 0.08331, 0.8556, 0.1069, 0.8602, 0.1069, 0.8602, 0.1069, 0.8556, 0.1069, 0.8556, 0.1305, 0.8602, 0.1305, 0.8602, 0.1305, 0.8556, 0.1305, 0.8556, 0.1541, 0.8602, 0.1541, 0.8602, 0.1541, 0.8556, 0.1541, 0.8556, 0.1778, 0.8602, 0.1778, 0.8602, 0.1778, 0.8556, 0.1778, 0.8556, 0.2014, 0.8602, 0.2014, 0.8602, 0.2014, 0.8556, 0.2014, 0.8556, 0.225, 0.8602, 0.225, 0.8602, 0.225, 0.8556, 0.225, 0.8556, 0.2486, 0.8602, 0.2486, 0.8602, 0.2486, 0.8556, 0.2486, 0.8556, 0.2722, 0.8602, 0.2722, 0.8602, 0.2722, 0.8556, 0.2722, 0.8556, 0.2958, 0.8602, 0.2958, 0.8602, 0.2958, 0.8556, 0.2958, 0.8556, 0.3194, 0.8602, 0.3194, 0.8602, 0.3194, 0.8556, 0.3194, 0.8556, 0.343, 0.8602, 0.343, 0.8602, 0.343, 0.8556, 0.343, 0.8556, 0.3667, 0.8602, 0.3667, 0.8602, 0.3667, 0.8556, 0.3667, 0.8556, 0.3903, 0.8602, 0.3903, 0.8602, 0.3903, 0.8556, 0.3903, 0.8556, 0.4139, 0.8602, 0.4139, 0.8602, 0.4139, 0.8556, 0.4139, 0.8556, 0.4375, 0.8602, 0.4375, 0.8602, 0.4375, 0.8556, 0.4375, 0.8556, 0.4611, 0.8602, 0.4611, 0.8602, 0.4611, 0.8556, 0.4611, 0.8556, 0.4847, 0.8602, 0.4847, 0.8602, 0.4847, 0.8556, 0.4847, 0.8556, 0.5083, 0.8602, 0.5083, 0.8602, 0.5083, 0.8556, 0.5083, 0.8556, 0.5319, 0.8602, 0.5319, 0.8602, 0.5319, 0.8556, 0.5319, 0.8556, 0.5556, 0.8602, 0.5556, 0.8602, 0.5556, 0.8556, 0.5556, 0.8556, 0.5792, 0.8602, 0.5792, 0.8602, 0.5792, 0.8556, 0.5792, 0.8556, 0.6028, 0.8602, 0.6028, 0.8281, 0.0, 0.8159, 0.0, 0.8159, 0.02361, 0.8281, 0.02361, 0.8281, 0.02361, 0.8159, 0.02361, 0.8159, 0.04722, 0.8281, 0.04722, 0.8281, 0.04722, 0.8159, 0.04722, 0.8159, 0.07083, 0.8281, 0.07083, 0.8281, 0.07083, 0.8159, 0.07083, 0.8159, 0.09444, 0.8281, 0.09444, 0.8281, 0.09444, 0.8159, 0.09444, 0.8159, 0.1181, 0.8281, 0.1181, 0.8281, 0.1181, 0.8159, 0.1181, 0.8159, 0.1417, 0.8281, 0.1417, 0.8281, 0.1417, 0.8159, 0.1417, 0.8159, 0.1653, 0.8281, 0.1653, 0.8281, 0.1653, 0.8159, 0.1653, 0.8159, 0.1889, 0.8281, 0.1889, 0.8281, 0.1889, 0.8159, 0.1889, 0.8159, 0.2125, 0.8281, 0.2125, 0.8281, 0.2125, 0.8159, 0.2125, 0.8159, 0.2361, 0.8281, 0.2361, 0.8281, 0.2361, 0.8159, 0.2361, 0.8159, 0.2597, 0.8281, 0.2597, 0.8281, 0.2597, 0.8159, 0.2597, 0.8159, 0.2833, 0.8281, 0.2833, 0.8281, 0.2833, 0.8159, 0.2833, 0.8159, 0.3069, 0.8281, 0.3069, 0.8281, 0.3069, 0.8159, 0.3069, 0.8159, 0.3306, 0.8281, 0.3306, 0.8281, 0.3306, 0.8159, 0.3306, 0.8159, 0.3542, 0.8281, 0.3542, 0.8281, 0.3542, 0.8159, 0.3542, 0.8159, 0.3778, 0.8281, 0.3778, 0.8281, 0.3778, 0.8159, 0.3778, 0.8159, 0.4014, 0.8281, 0.4014, 0.8281, 0.4014, 0.8159, 0.4014, 0.8159, 0.425, 0.8281, 0.425, 0.8281, 0.425, 0.8159, 0.425, 0.8159, 0.4486, 0.8281, 0.4486, 0.8281, 0.4486, 0.8159, 0.4486, 0.8159, 0.4722, 0.8281, 0.4722, 0.8281, 0.4722, 0.8159, 0.4722, 0.8159, 0.4958, 0.8281, 0.4958, 0.8281, 0.4958, 0.8159, 0.4958, 0.8159, 0.5194, 0.8281, 0.5194, 0.8281, 0.5194, 0.8159, 0.5194, 0.8159, 0.5431, 0.8281, 0.5431, 0.8281, 0.5431, 0.8159, 0.5431, 0.8159, 0.5667, 0.8281, 0.5667, 0.8281, 0.5667, 0.8159, 0.5667, 0.8159, 0.5903, 0.8281, 0.5903, 0.8037, 0.0, 0.7915, 0.0, 0.7915, 0.02361, 0.8037, 0.02361, 0.8037, 0.02361, 0.7915, 0.02361, 0.7915, 0.04722, 0.8037, 0.04722, 0.8037, 0.04722, 0.7915, 0.04722, 0.7915, 0.07083, 0.8037, 0.07083, 0.8037, 0.07083, 0.7915, 0.07083, 0.7915, 0.09444, 0.8037, 0.09444, 0.8037, 0.09444, 0.7915, 0.09444, 0.7915, 0.1181, 0.8037, 0.1181, 0.8037, 0.1181, 0.7915, 0.1181, 0.7915, 0.1417, 0.8037, 0.1417, 0.8037, 0.1417, 0.7915, 0.1417, 0.7915, 0.1653, 0.8037, 0.1653, 0.8037, 0.1653, 0.7915, 0.1653, 0.7915, 0.1889, 0.8037, 0.1889, 0.8037, 0.1889, 0.7915, 0.1889, 0.7915, 0.2125, 0.8037, 0.2125, 0.8037, 0.2125, 0.7915, 0.2125, 0.7915, 0.2361, 0.8037, 0.2361, 0.8037, 0.2361, 0.7915, 0.2361, 0.7915, 0.2597, 0.8037, 0.2597, 0.8037, 0.2597, 0.7915, 0.2597, 0.7915, 0.2833, 0.8037, 0.2833, 0.8037, 0.2833, 0.7915, 0.2833, 0.7915, 0.3069, 0.8037, 0.3069, 0.8037, 0.3069, 0.7915, 0.3069, 0.7915, 0.3306, 0.8037, 0.3306, 0.8037, 0.3306, 0.7915, 0.3306, 0.7915, 0.3542, 0.8037, 0.3542, 0.8037, 0.3542, 0.7915, 0.3542, 0.7915, 0.3778, 0.8037, 0.3778, 0.8037, 0.3778, 0.7915, 0.3778, 0.7915, 0.4014, 0.8037, 0.4014, 0.8037, 0.4014, 0.7915, 0.4014, 0.7915, 0.425, 0.8037, 0.425, 0.8037, 0.425, 0.7915, 0.425, 0.7915, 0.4486, 0.8037, 0.4486, 0.8037, 0.4486, 0.7915, 0.4486, 0.7915, 0.4722, 0.8037, 0.4722, 0.8037, 0.4722, 0.7915, 0.4722, 0.7915, 0.4958, 0.8037, 0.4958, 0.8037, 0.4958, 0.7915, 0.4958, 0.7915, 0.5194, 0.8037, 0.5194, 0.8037, 0.5194, 0.7915, 0.5194, 0.7915, 0.5431, 0.8037, 0.5431, 0.8037, 0.5431, 0.7915, 0.5431, 0.7915, 0.5667, 0.8037, 0.5667, 0.8037, 0.5667, 0.7915, 0.5667, 0.7915, 0.5903, 0.8037, 0.5903, 0.7671, 0.65, 0.7793, 0.65, 0.7793, 0.6168, 0.7764, 0.6139, 0.77, 0.6139, 0.7671, 0.6168, 0.7822, 0.5903, 0.7886, 0.5903, 0.7886, 0.5667, 0.7822, 0.5667, 0.7822, 0.5667, 0.7886, 0.5667, 0.7886, 0.5431, 0.7822, 0.5431, 0.7822, 0.5431, 0.7886, 0.5431, 0.7886, 0.5195, 0.7822, 0.5195, 0.7822, 0.5195, 0.7886, 0.5195, 0.7886, 0.4958, 0.7822, 0.4958, 0.7822, 0.4958, 0.7886, 0.4958, 0.7886, 0.4722, 0.7822, 0.4722, 0.7822, 0.4722, 0.7886, 0.4722, 0.7886, 0.4486, 0.7822, 0.4486, 0.7822, 0.4486, 0.7886, 0.4486, 0.7886, 0.425, 0.7822, 0.425, 0.7822, 0.425, 0.7886, 0.425, 0.7886, 0.4014, 0.7822, 0.4014, 0.7822, 0.4014, 0.7886, 0.4014, 0.7886, 0.3778, 0.7822, 0.3778, 0.7822, 0.3778, 0.7886, 0.3778, 0.7886, 0.3542, 0.7822, 0.3542, 0.7822, 0.3542, 0.7886, 0.3542, 0.7886, 0.3306, 0.7822, 0.3306, 0.7822, 0.3306, 0.7886, 0.3306, 0.7886, 0.307, 0.7822, 0.307, 0.7822, 0.307, 0.7886, 0.307, 0.7886, 0.2833, 0.7822, 0.2833, 0.7822, 0.2833, 0.7886, 0.2833, 0.7886, 0.2597, 0.7822, 0.2597, 0.7822, 0.2597, 0.7886, 0.2597, 0.7886, 0.2361, 0.7822, 0.2361, 0.7822, 0.2361, 0.7886, 0.2361, 0.7886, 0.2125, 0.7822, 0.2125, 0.7822, 0.2125, 0.7886, 0.2125, 0.7886, 0.1889, 0.7822, 0.1889, 0.7822, 0.1889, 0.7886, 0.1889, 0.7886, 0.1653, 0.7822, 0.1653, 0.7822, 0.1653, 0.7886, 0.1653, 0.7886, 0.1417, 0.7822, 0.1417, 0.7822, 0.1417, 0.7886, 0.1417, 0.7886, 0.1181, 0.7822, 0.1181, 0.7822, 0.1181, 0.7886, 0.1181, 0.7886, 0.09445, 0.7822, 0.09445, 0.7822, 0.09445, 0.7886, 0.09445, 0.7886, 0.07084, 0.7822, 0.07084, 0.7822, 0.07084, 0.7886, 0.07084, 0.7886, 0.04722, 0.7822, 0.04722, 0.7822, 0.04722, 0.7886, 0.04722, 0.7886, 0.02361, 0.7822, 0.02361, 0.8356, 0.6139, 0.8327, 0.6139, 0.8356, 0.6168, 0.8385, 0.6139, 0.8602, 0.03609, 0.8631, 0.03609, 0.866, 0.03609, 0.8631, 0.03319, 0.7822, 0.6139, 0.7764, 0.6139, 0.7793, 0.6168, 0.7793, 0.6139, 0.77, 0.6139, 0.7642, 0.6139, 0.7671, 0.6139, 0.7671, 0.6168, 0.7824, 0.6593, 0.7824, 0.6651, 0.7853, 0.6622, 0.7824, 0.6715, 0.7824, 0.6773, 0.7853, 0.6744, 0.7822, 0.02361, 0.7822, 0.0, 0.7764, 0.0, 0.7764, 0.02361, 0.7642, 0.5903, 0.7642, 0.6139, 0.77, 0.6139, 0.77, 0.5903, 0.7886, 0.5903, 0.7886, 0.6139, 0.7915, 0.6139, 0.7915, 0.5903, 0.7549, 0.5903, 0.7549, 0.6139, 0.7578, 0.6139, 0.7578, 0.5903, 0.7822, 0.6139, 0.7822, 0.5903, 0.7764, 0.5903, 0.7764, 0.6139, 0.7822, 0.5903, 0.7822, 0.5667, 0.7764, 0.5667, 0.7764, 0.5903, 0.7822, 0.5667, 0.7822, 0.5431, 0.7764, 0.5431, 0.7764, 0.5667, 0.7822, 0.5431, 0.7822, 0.5195, 0.7764, 0.5195, 0.7764, 0.5431, 0.7822, 0.5195, 0.7822, 0.4958, 0.7764, 0.4958, 0.7764, 0.5195, 0.7822, 0.4958, 0.7822, 0.4722, 0.7764, 0.4722, 0.7764, 0.4958, 0.7822, 0.4722, 0.7822, 0.4486, 0.7764, 0.4486, 0.7764, 0.4722, 0.7822, 0.4486, 0.7822, 0.425, 0.7764, 0.425, 0.7764, 0.4486, 0.7822, 0.425, 0.7822, 0.4014, 0.7764, 0.4014, 0.7764, 0.425, 0.7822, 0.4014, 0.7822, 0.3778, 0.7764, 0.3778, 0.7764, 0.4014, 0.7822, 0.3778, 0.7822, 0.3542, 0.7764, 0.3542, 0.7764, 0.3778, 0.7822, 0.3542, 0.7822, 0.3306, 0.7764, 0.3306, 0.7764, 0.3542, 0.7822, 0.3306, 0.7822, 0.307, 0.7764, 0.307, 0.7764, 0.3306, 0.7822, 0.307, 0.7822, 0.2833, 0.7764, 0.2833, 0.7764, 0.307, 0.7822, 0.2833, 0.7822, 0.2597, 0.7764, 0.2597, 0.7764, 0.2833, 0.7822, 0.2597, 0.7822, 0.2361, 0.7764, 0.2361, 0.7764, 0.2597, 0.7822, 0.2361, 0.7822, 0.2125, 0.7764, 0.2125, 0.7764, 0.2361, 0.7822, 0.2125, 0.7822, 0.1889, 0.7764, 0.1889, 0.7764, 0.2125, 0.7822, 0.1889, 0.7822, 0.1653, 0.7764, 0.1653, 0.7764, 0.1889, 0.7822, 0.1653, 0.7822, 0.1417, 0.7764, 0.1417, 0.7764, 0.1653, 0.7822, 0.1417, 0.7822, 0.1181, 0.7764, 0.1181, 0.7764, 0.1417, 0.7822, 0.1181, 0.7822, 0.09445, 0.7764, 0.09445, 0.7764, 0.1181, 0.7822, 0.09445, 0.7822, 0.07084, 0.7764, 0.07084, 0.7764, 0.09445, 0.7822, 0.07084, 0.7822, 0.04722, 0.7764, 0.04722, 0.7764, 0.07084, 0.7822, 0.04722, 0.7822, 0.02361, 0.7764, 0.02361, 0.7764, 0.04722, 0.7642, 0.0, 0.7642, 0.02361, 0.77, 0.02361, 0.77, 0.0, 0.7642, 0.02361, 0.7642, 0.04722, 0.77, 0.04722, 0.77, 0.02361, 0.7642, 0.04722, 0.7642, 0.07084, 0.77, 0.07084, 0.77, 0.04722, 0.7642, 0.07084, 0.7642, 0.09445, 0.77, 0.09445, 0.77, 0.07084, 0.7642, 0.09445, 0.7642, 0.1181, 0.77, 0.1181, 0.77, 0.09445, 0.7642, 0.1181, 0.7642, 0.1417, 0.77, 0.1417, 0.77, 0.1181, 0.7642, 0.1417, 0.7642, 0.1653, 0.77, 0.1653, 0.77, 0.1417, 0.7642, 0.1653, 0.7642, 0.1889, 0.77, 0.1889, 0.77, 0.1653, 0.7642, 0.1889, 0.7642, 0.2125, 0.77, 0.2125, 0.77, 0.1889, 0.7642, 0.2125, 0.7642, 0.2361, 0.77, 0.2361, 0.77, 0.2125, 0.7642, 0.2361, 0.7642, 0.2597, 0.77, 0.2597, 0.77, 0.2361, 0.7642, 0.2597, 0.7642, 0.2833, 0.77, 0.2833, 0.77, 0.2597, 0.7642, 0.2833, 0.7642, 0.307, 0.77, 0.307, 0.77, 0.2833, 0.7642, 0.307, 0.7642, 0.3306, 0.77, 0.3306, 0.77, 0.307, 0.7642, 0.3306, 0.7642, 0.3542, 0.77, 0.3542, 0.77, 0.3306, 0.7642, 0.3542, 0.7642, 0.3778, 0.77, 0.3778, 0.77, 0.3542, 0.7642, 0.3778, 0.7642, 0.4014, 0.77, 0.4014, 0.77, 0.3778, 0.7642, 0.4014, 0.7642, 0.425, 0.77, 0.425, 0.77, 0.4014, 0.7642, 0.425, 0.7642, 0.4486, 0.77, 0.4486, 0.77, 0.425, 0.7642, 0.4486, 0.7642, 0.4722, 0.77, 0.4722, 0.77, 0.4486, 0.7642, 0.4722, 0.7642, 0.4958, 0.77, 0.4958, 0.77, 0.4722, 0.7642, 0.4958, 0.7642, 0.5195, 0.77, 0.5195, 0.77, 0.4958, 0.7642, 0.5195, 0.7642, 0.5431, 0.77, 0.5431, 0.77, 0.5195, 0.7642, 0.5431, 0.7642, 0.5667, 0.77, 0.5667, 0.77, 0.5431, 0.7642, 0.5667, 0.7642, 0.5903, 0.77, 0.5903, 0.77, 0.5667, 0.7886, 0.0, 0.7886, 0.02361, 0.7915, 0.02361, 0.7915, 0.0, 0.7886, 0.02361, 0.7886, 0.04722, 0.7915, 0.04722, 0.7915, 0.02361, 0.7886, 0.04722, 0.7886, 0.07084, 0.7915, 0.07084, 0.7915, 0.04722, 0.7886, 0.07084, 0.7886, 0.09445, 0.7915, 0.09445, 0.7915, 0.07084, 0.7886, 0.09445, 0.7886, 0.1181, 0.7915, 0.1181, 0.7915, 0.09445, 0.7886, 0.1181, 0.7886, 0.1417, 0.7915, 0.1417, 0.7915, 0.1181, 0.7886, 0.1417, 0.7886, 0.1653, 0.7915, 0.1653, 0.7915, 0.1417, 0.7886, 0.1653, 0.7886, 0.1889, 0.7915, 0.1889, 0.7915, 0.1653, 0.7886, 0.1889, 0.7886, 0.2125, 0.7915, 0.2125, 0.7915, 0.1889, 0.7886, 0.2125, 0.7886, 0.2361, 0.7915, 0.2361, 0.7915, 0.2125, 0.7886, 0.2361, 0.7886, 0.2597, 0.7915, 0.2597, 0.7915, 0.2361, 0.7886, 0.2597, 0.7886, 0.2833, 0.7915, 0.2833, 0.7915, 0.2597, 0.7886, 0.2833, 0.7886, 0.307, 0.7915, 0.307, 0.7915, 0.2833, 0.7886, 0.307, 0.7886, 0.3306, 0.7915, 0.3306, 0.7915, 0.307, 0.7886, 0.3306, 0.7886, 0.3542, 0.7915, 0.3542, 0.7915, 0.3306, 0.7886, 0.3542, 0.7886, 0.3778, 0.7915, 0.3778, 0.7915, 0.3542, 0.7886, 0.3778, 0.7886, 0.4014, 0.7915, 0.4014, 0.7915, 0.3778, 0.7886, 0.4014, 0.7886, 0.425, 0.7915, 0.425, 0.7915, 0.4014, 0.7886, 0.425, 0.7886, 0.4486, 0.7915, 0.4486, 0.7915, 0.425, 0.7886, 0.4486, 0.7886, 0.4722, 0.7915, 0.4722, 0.7915, 0.4486, 0.7886, 0.4722, 0.7886, 0.4958, 0.7915, 0.4958, 0.7915, 0.4722, 0.7886, 0.4958, 0.7886, 0.5195, 0.7915, 0.5195, 0.7915, 0.4958, 0.7886, 0.5195, 0.7886, 0.5431, 0.7915, 0.5431, 0.7915, 0.5195, 0.7886, 0.5431, 0.7886, 0.5667, 0.7915, 0.5667, 0.7915, 0.5431, 0.7886, 0.5667, 0.7886, 0.5903, 0.7915, 0.5903, 0.7915, 0.5667, 0.7549, 0.0, 0.7549, 0.02361, 0.7578, 0.02361, 0.7578, 0.0, 0.7549, 0.02361, 0.7549, 0.04722, 0.7578, 0.04722, 0.7578, 0.02361, 0.7549, 0.04722, 0.7549, 0.07084, 0.7578, 0.07084, 0.7578, 0.04722, 0.7549, 0.07084, 0.7549, 0.09445, 0.7578, 0.09445, 0.7578, 0.07084, 0.7549, 0.09445, 0.7549, 0.1181, 0.7578, 0.1181, 0.7578, 0.09445, 0.7549, 0.1181, 0.7549, 0.1417, 0.7578, 0.1417, 0.7578, 0.1181, 0.7549, 0.1417, 0.7549, 0.1653, 0.7578, 0.1653, 0.7578, 0.1417, 0.7549, 0.1653, 0.7549, 0.1889, 0.7578, 0.1889, 0.7578, 0.1653, 0.7549, 0.1889, 0.7549, 0.2125, 0.7578, 0.2125, 0.7578, 0.1889, 0.7549, 0.2125, 0.7549, 0.2361, 0.7578, 0.2361, 0.7578, 0.2125, 0.7549, 0.2361, 0.7549, 0.2597, 0.7578, 0.2597, 0.7578, 0.2361, 0.7549, 0.2597, 0.7549, 0.2833, 0.7578, 0.2833, 0.7578, 0.2597, 0.7549, 0.2833, 0.7549, 0.307, 0.7578, 0.307, 0.7578, 0.2833, 0.7549, 0.307, 0.7549, 0.3306, 0.7578, 0.3306, 0.7578, 0.307, 0.7549, 0.3306, 0.7549, 0.3542, 0.7578, 0.3542, 0.7578, 0.3306, 0.7549, 0.3542, 0.7549, 0.3778, 0.7578, 0.3778, 0.7578, 0.3542, 0.7549, 0.3778, 0.7549, 0.4014, 0.7578, 0.4014, 0.7578, 0.3778, 0.7549, 0.4014, 0.7549, 0.425, 0.7578, 0.425, 0.7578, 0.4014, 0.7549, 0.425, 0.7549, 0.4486, 0.7578, 0.4486, 0.7578, 0.425, 0.7549, 0.4486, 0.7549, 0.4722, 0.7578, 0.4722, 0.7578, 0.4486, 0.7549, 0.4722, 0.7549, 0.4958, 0.7578, 0.4958, 0.7578, 0.4722, 0.7549, 0.4958, 0.7549, 0.5195, 0.7578, 0.5195, 0.7578, 0.4958, 0.7549, 0.5195, 0.7549, 0.5431, 0.7578, 0.5431, 0.7578, 0.5195, 0.7549, 0.5431, 0.7549, 0.5667, 0.7578, 0.5667, 0.7578, 0.5431, 0.7549, 0.5667, 0.7549, 0.5903, 0.7578, 0.5903, 0.7578, 0.5667, 0.8385, 0.6139, 0.8356, 0.6168, 0.8356, 0.65, 0.8556, 0.65, 0.8556, 0.6139, 0.1441, 0.7836, 0.1308, 0.7702, 0.1308, 0.797, 0.1704, 0.4133, 0.1838, 0.3999, 0.1571, 0.4])
me_cube.materials.append(mat_material)
me_cube.use_remesh_preserve_volume = False
me_cube.use_remesh_preserve_attributes = False
me_cube.use_mirror_vertex_groups = False
me_cube.update()
me_cube_001 = bpy.data.meshes.new('Cube.001')
me_cube_001.from_pydata([(3.686, -5.657, -0.459), (3.647, -5.657, -0.483), (3.647, -5.657, 0.483), (3.686, -5.657, 0.459), (0.3484, -5.657, -0.483), (0.3084, -5.657, -0.459), (0.3084, -5.657, 0.459), (0.3484, -5.657, 0.483), (0.3484, -6.947, -0.483), (0.3084, -6.947, -0.459), (3.686, -6.947, -0.459), (3.647, -6.947, -0.483), (3.647, -6.947, 0.483), (3.686, -6.947, 0.459), (0.3084, -6.947, 0.459), (0.3484, -6.947, 0.483), (0.5978, -8.372, -0.483), (0.5575, -8.372, -0.459), (3.935, -8.372, -0.459), (3.896, -8.372, -0.483), (3.896, -8.373, 0.483), (3.935, -8.373, 0.459), (0.5575, -8.373, 0.459), (0.5978, -8.373, 0.483), (0.9095, -9.534, -0.483), (0.8689, -9.534, -0.459), (4.41, -9.534, -0.483), (4.449, -9.534, -0.459), (4.415, -9.551, -0.483), (4.449, -9.534, 0.459), (4.41, -9.534, 0.483), (4.415, -9.551, 0.483), (0.8689, -9.534, 0.459), (0.9095, -9.534, 0.483), (1.788, -10.83, -0.459), (1.818, -10.81, -0.483), (1.818, -10.81, 0.483), (1.788, -10.83, 0.459), (3.686, -1.178, -0.459), (3.647, -1.178, -0.483), (3.647, -1.178, 0.483), (3.686, -1.178, 0.459), (0.3484, -1.178, -0.483), (0.3084, -1.178, -0.459), (0.3084, -1.178, 0.459), (0.3484, -1.178, 0.483)], [], [(8, 11, 19, 16), (10, 13, 21, 18), (2, 7, 15, 12), (6, 5, 9, 14), (0, 3, 13, 10), (20, 23, 33, 30), (12, 15, 23, 20), (16, 19, 26, 24), (14, 9, 17, 22), (35, 24, 26, 28), (22, 17, 25, 32), (18, 21, 29, 27), (29, 31, 36, 37, 34, 35, 28, 27), (36, 31, 30, 33), (32, 25, 34, 37), (26, 27, 28), (29, 30, 31), (4, 8, 9, 5), (15, 7, 6, 14), (2, 12, 13, 3), (11, 1, 0, 10), (8, 16, 17, 9), (23, 15, 14, 22), (12, 20, 21, 13), (19, 11, 10, 18), (20, 30, 29, 21), (26, 19, 18, 27), (22, 32, 33, 23), (25, 17, 16, 24), (24, 35, 34, 25), (36, 33, 32, 37), (4, 1, 11, 8), (2, 3, 41, 40), (5, 6, 44, 43), (6, 7, 45, 44), (7, 2, 40, 45), (3, 0, 38, 41), (1, 4, 42, 39), (4, 5, 43, 42), (0, 1, 39, 38)])
_uv = me_cube_001.uv_layers.new(name='UVMap')
_uv.uv.foreach_set('vector', [0.001853, 0.8101, 0.0874, 0.7933, 0.08659, 0.7551, 0.001045, 0.7719, 0.3136, 0.8555, 0.3379, 0.8555, 0.3379, 0.8179, 0.3136, 0.8179, 0.796, 0.7043, 0.7105, 0.6875, 0.7039, 0.7209, 0.7894, 0.7378, 0.2894, 0.9232, 0.3136, 0.9232, 0.3136, 0.8891, 0.2894, 0.8891, 0.3136, 0.8896, 0.3379, 0.8896, 0.3379, 0.8555, 0.3136, 0.8555, 0.7886, 0.776, 0.7031, 0.7592, 0.7052, 0.7909, 0.796, 0.8088, 0.7894, 0.7378, 0.7039, 0.7209, 0.7031, 0.7592, 0.7886, 0.776, 0.001045, 0.7719, 0.08659, 0.7551, 0.09398, 0.7223, 0.0032, 0.7402, 0.2894, 0.8891, 0.3136, 0.8891, 0.3136, 0.8516, 0.2894, 0.8516, 0.02024, 0.7024, 0.0032, 0.7402, 0.09398, 0.7223, 0.09403, 0.7218, 0.2894, 0.8516, 0.3136, 0.8516, 0.3136, 0.821, 0.2894, 0.821, 0.3136, 0.8179, 0.3379, 0.8179, 0.3379, 0.7873, 0.3136, 0.7873, 0.0249, 0.9144, 0.02553, 0.9135, 0.02553, 0.8446, 0.0249, 0.8438, 0.0006335, 0.8438, 0.0, 0.8446, 0.0, 0.9135, 0.0006335, 0.9144, 0.7223, 0.8287, 0.7961, 0.8092, 0.796, 0.8088, 0.7052, 0.7909, 0.2894, 0.821, 0.3136, 0.821, 0.3136, 0.7873, 0.2894, 0.7873, 0.09398, 0.7223, 0.095, 0.7221, 0.09403, 0.7218, 0.797, 0.809, 0.796, 0.8088, 0.7961, 0.8092, 0.008431, 0.8436, 0.001853, 0.8101, 0.0008132, 0.8103, 0.007393, 0.8438, 0.7039, 0.7209, 0.7105, 0.6875, 0.7094, 0.6873, 0.7028, 0.7207, 0.796, 0.7043, 0.7894, 0.7378, 0.7905, 0.738, 0.797, 0.7045, 0.0874, 0.7933, 0.09398, 0.8267, 0.095, 0.8265, 0.08842, 0.7931, 0.001853, 0.8101, 0.001045, 0.7719, 0.0, 0.7721, 0.0008132, 0.8103, 0.7031, 0.7592, 0.7039, 0.7209, 0.7028, 0.7207, 0.702, 0.759, 0.7894, 0.7378, 0.7886, 0.776, 0.7896, 0.7762, 0.7905, 0.738, 0.08659, 0.7551, 0.0874, 0.7933, 0.08842, 0.7931, 0.08761, 0.7549, 0.7886, 0.776, 0.796, 0.8088, 0.797, 0.809, 0.7896, 0.7762, 0.09398, 0.7223, 0.08659, 0.7551, 0.08761, 0.7549, 0.095, 0.7221, 0.702, 0.759, 0.7042, 0.7907, 0.7052, 0.7909, 0.7031, 0.7592, 0.002148, 0.7404, 0.0, 0.7721, 0.001045, 0.7719, 0.0032, 0.7402, 0.0032, 0.7402, 0.02024, 0.7024, 0.01938, 0.7022, 0.002148, 0.7404, 0.7223, 0.8287, 0.7052, 0.7909, 0.7042, 0.7907, 0.7214, 0.8289, 0.008431, 0.8436, 0.09398, 0.8267, 0.0874, 0.7933, 0.001853, 0.8101, 0.796, 0.7043, 0.797, 0.7045, 0.797, 0.7045, 0.796, 0.7043, 0.3136, 0.9232, 0.2894, 0.9232, 0.2894, 0.9232, 0.3136, 0.9232, 0.7094, 0.6873, 0.7105, 0.6875, 0.7105, 0.6875, 0.7094, 0.6873, 0.7105, 0.6875, 0.796, 0.7043, 0.796, 0.7043, 0.7105, 0.6875, 0.3379, 0.8896, 0.3136, 0.8896, 0.3136, 0.8896, 0.3379, 0.8896, 0.09398, 0.8267, 0.008431, 0.8436, 0.008431, 0.8436, 0.09398, 0.8267, 0.008431, 0.8436, 0.007393, 0.8438, 0.007393, 0.8438, 0.008431, 0.8436, 0.095, 0.8265, 0.09398, 0.8267, 0.09398, 0.8267, 0.095, 0.8265])
me_cube_001.materials.append(mat_material)
me_cube_001.use_remesh_preserve_volume = False
me_cube_001.use_remesh_preserve_attributes = False
me_cube_001.use_mirror_vertex_groups = False
me_cube_001.update()

# ---- objects
ob_cube = bpy.data.objects.new('Cube', me_cube)
ob_cube_001 = bpy.data.objects.new('Cube.001', me_cube_001)

# ---- transforms, parenting, visibility, modifiers, constraints
ob_cube.location = (0.0, 0.0, 0.0)
ob_cube.lock_rotations_4d = False
ob_cube.empty_display_type = 'ARROWS'
ob_cube.lineart.crease_threshold = 0.0
ob_cube_001.location = (0.0, 0.0, 0.0)
ob_cube_001.lock_rotations_4d = False
ob_cube_001.empty_display_type = 'ARROWS'
ob_cube_001.lineart.crease_threshold = 0.0

# ---- collection membership
col_collection.objects.link(ob_cube)
col_collection.objects.link(ob_cube_001)

# ---- scene / render settings (as saved in the file)
scene.frame_start = 1; scene.frame_end = 250; scene.frame_set(24)
scene.render.engine = 'BLENDER_EEVEE_NEXT'
scene.cycles.use_denoising = False
scene.cycles.samples = 128
scene.cycles.sampling_pattern = 'TABULATED_SOBOL'
scene.cycles.use_adaptive_sampling = False
scene.cycles.use_light_tree = False
scene.view_settings.view_transform = 'Filmic'
bpy.context.view_layer.update()

# ---- added for rendering (the .blend has no active camera and no usable light): camera, sun
cam_auto = bpy.data.cameras.new('AutoCamera')
cam_auto.lens = 50.0
cam_auto.sensor_width = 36.0
cam_auto.clip_end = 1000.0
ob_auto_camera = bpy.data.objects.new('AutoCamera', cam_auto)
scene.collection.objects.link(ob_auto_camera)
ob_auto_camera.location = (49.8041, -61.7586, 38.2433)
ob_auto_camera.rotation_euler = (1.09748, -7.21219e-08, 0.694738)
scene.camera = ob_auto_camera
light_auto_sun = bpy.data.lights.new('AutoSun', 'SUN')
light_auto_sun.energy = 3.0
light_auto_sun.angle = 0.0523599
ob_auto_sun = bpy.data.objects.new('AutoSun', light_auto_sun)
scene.collection.objects.link(ob_auto_sun)
ob_auto_sun.rotation_euler = (0.872665, 0.174533, 0.523599)
bpy.context.view_layer.update()
